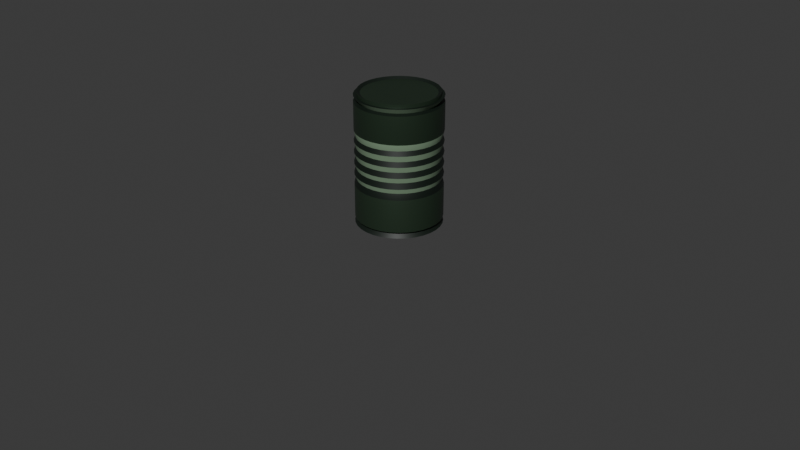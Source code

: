 # Source: Barrel.blend  (saved by Blender 4.5.90; exported with 4.5.12 LTS)
import bpy
from mathutils import Matrix  # noqa: F401  (used for matrix-valued properties, if any)

bpy.ops.wm.read_factory_settings(use_empty=True)
scene = bpy.context.scene
scene.name = 'Scene'

# ---- collections
col_collection = bpy.data.collections.new('Collection'); scene.collection.children.link(col_collection)

# ---- materials (node trees are filled in below, after node groups)
mat_m_base = bpy.data.materials.new('M_Base')
mat_m_black = bpy.data.materials.new('M_Black')
mat_m_white = bpy.data.materials.new('M_White')

# ---- node groups
ng_smooth_by_angle = bpy.data.node_groups.new('Smooth by Angle', 'GeometryNodeTree')
_s = ng_smooth_by_angle.interface.new_socket(name='Mesh', in_out='OUTPUT', socket_type='NodeSocketGeometry')
_s = ng_smooth_by_angle.interface.new_socket(name='Mesh', in_out='INPUT', socket_type='NodeSocketGeometry')
_s = ng_smooth_by_angle.interface.new_socket(name='Angle', in_out='INPUT', socket_type='NodeSocketFloat')
_s.subtype = 'ANGLE'
_s.default_value = 0.5236
_s.min_value = 0.0
_s.max_value = 3.142
_s.description = 'Maximum face angle for smooth edges'
_s = ng_smooth_by_angle.interface.new_socket(name='Ignore Sharpness', in_out='INPUT', socket_type='NodeSocketBool')
_s.force_non_field = True
ng_smooth_by_angle.description = 'Set the sharpness of mesh edges based on the angle between the neighboring faces'
ng_smooth_by_angle.is_modifier = True
_N = ng_smooth_by_angle.nodes; _L = ng_smooth_by_angle.links
n0 = _N.new('GeometryNodeSetShadeSmooth'); n0.name = 'Set Shade Smooth'; n0.location = (120, -80)
n0.domain = 'EDGE'
n1 = _N.new('GeometryNodeSetShadeSmooth'); n1.name = 'Set Shade Smooth.001'; n1.location = (300, -80)
n2 = _N.new('NodeGroupOutput'); n2.name = 'Group Output'; n2.location = (480, -80)
n3 = _N.new('GeometryNodeInputMeshEdgeAngle'); n3.name = 'Edge Angle'; n3.location = (-440, -240)
n4 = _N.new('NodeGroupInput'); n4.name = 'Group Input'; n4.location = (-80, -80)
n5 = _N.new('GeometryNodeInputEdgeSmooth'); n5.name = 'Is Edge Smooth'; n5.location = (-260, -120)
n6 = _N.new('GeometryNodeInputShadeSmooth'); n6.name = 'Is Shade Smooth'; n6.location = (-440, -397)
n7 = _N.new('FunctionNodeCompare'); n7.name = 'Compare'; n7.location = (-260, -260)
n7.operation = 'LESS_EQUAL'
n7.inputs[6].default_value = (0.0, 0.0, 0.0, 0.0)
n7.inputs[7].default_value = (0.0, 0.0, 0.0, 0.0)
n8 = _N.new('FunctionNodeBooleanMath'); n8.name = 'Boolean Math.001'; n8.location = (-80, -260)
n9 = _N.new('NodeGroupInput'); n9.name = 'Group Input.001'; n9.location = (-440, -329)
n10 = _N.new('NodeGroupInput'); n10.name = 'Group Input.002'; n10.location = (-259, -189)
n11 = _N.new('FunctionNodeBooleanMath'); n11.name = 'Boolean Math'; n11.location = (-80, -149)
n11.operation = 'OR'
n12 = _N.new('FunctionNodeBooleanMath'); n12.name = 'Boolean Math.002'; n12.location = (-260, -380)
n12.operation = 'OR'
n13 = _N.new('NodeGroupInput'); n13.name = 'Group Input.003'; n13.location = (-440, -460)
_L.new(n3.outputs[0], n7.inputs[0])
_L.new(n1.outputs[0], n2.inputs[0])
_L.new(n9.outputs[1], n7.inputs[1])
_L.new(n7.outputs[0], n8.inputs[0])
_L.new(n4.outputs[0], n0.inputs[0])
_L.new(n0.outputs[0], n1.inputs[0])
_L.new(n8.outputs[0], n0.inputs[2])
_L.new(n10.outputs[2], n11.inputs[1])
_L.new(n5.outputs[0], n11.inputs[0])
_L.new(n11.outputs[0], n0.inputs[1])
_L.new(n13.outputs[2], n12.inputs[1])
_L.new(n6.outputs[0], n12.inputs[0])
_L.new(n12.outputs[0], n8.inputs[1])
n2.is_active_output = True

# ---- material node trees
mat_m_base.use_nodes = True; mat_m_base.node_tree.nodes.clear()
_N = mat_m_base.node_tree.nodes; _L = mat_m_base.node_tree.links
n0 = _N.new('ShaderNodeBsdfPrincipled'); n0.name = 'Principled BSDF'; n0.location = (-200, 100)
n0.inputs[0].default_value = (0.03041, 0.05476, 0.03221, 1.0)
n0.inputs[1].default_value = 0.5
n0.inputs[2].default_value = 0.4206
n1 = _N.new('ShaderNodeOutputMaterial'); n1.name = 'Material Output'; n1.location = (200, 100)
_L.new(n0.outputs[0], n1.inputs[0])
n1.is_active_output = True
mat_m_black.use_nodes = True; mat_m_black.node_tree.nodes.clear()
_N = mat_m_black.node_tree.nodes; _L = mat_m_black.node_tree.links
n0 = _N.new('ShaderNodeBsdfPrincipled'); n0.name = 'Principled BSDF'; n0.location = (-200, 100)
n0.inputs[0].default_value = (0.004558, 0.01022, 0.006226, 1.0)
n1 = _N.new('ShaderNodeOutputMaterial'); n1.name = 'Material Output'; n1.location = (200, 100)
_L.new(n0.outputs[0], n1.inputs[0])
n1.is_active_output = True
mat_m_white.use_nodes = True; mat_m_white.node_tree.nodes.clear()
_N = mat_m_white.node_tree.nodes; _L = mat_m_white.node_tree.links
n0 = _N.new('ShaderNodeBsdfPrincipled'); n0.name = 'Principled BSDF'; n0.location = (-200, 100)
n0.inputs[0].default_value = (0.2013, 0.2983, 0.1932, 1.0)
n1 = _N.new('ShaderNodeOutputMaterial'); n1.name = 'Material Output'; n1.location = (200, 100)
_L.new(n0.outputs[0], n1.inputs[0])
n1.is_active_output = True

# ---- world
world_world = bpy.data.worlds.new('World'); scene.world = world_world
world_world.use_nodes = True; world_world.node_tree.nodes.clear()
_N = world_world.node_tree.nodes; _L = world_world.node_tree.links
n0 = _N.new('ShaderNodeOutputWorld'); n0.name = 'World Output'; n0.location = (200, 100)
n1 = _N.new('ShaderNodeBackground'); n1.name = 'Background'; n1.location = (-200, 100)
n1.inputs[0].default_value = (0.05088, 0.05088, 0.05088, 1.0)
_L.new(n1.outputs[0], n0.inputs[0])
n0.is_active_output = True
world_world.color = (0.05088, 0.05088, 0.05088)
world_world.sun_shadow_jitter_overblur = 0.0

# ---- cameras
cam_camera = bpy.data.cameras.new('Camera')
cam_camera.clip_end = 100.0
cam_camera.ortho_scale = 7.314

# ---- meshes
me_cylinder = bpy.data.meshes.new('Cylinder')
me_cylinder.from_pydata([(0.0, 1.0, 0.0), (0.0, 0.9268, 3.0), (0.1951, 0.9808, 0.0), (0.1808, 0.909, 3.0), (0.3827, 0.9239, 0.0), (0.3547, 0.8563, 3.0), (0.5556, 0.8315, 0.0), (0.5149, 0.7706, 3.0), (0.7071, 0.7071, 0.0), (0.6554, 0.6554, 3.0), (0.8315, 0.5556, 0.0), (0.7706, 0.5149, 3.0), (0.9239, 0.3827, 0.0), (0.8563, 0.3547, 3.0), (0.9808, 0.1951, 0.0), (0.909, 0.1808, 3.0), (1.0, 0.0, 0.0), (0.9268, 0.0, 3.0), (0.9808, -0.1951, 0.0), (0.909, -0.1808, 3.0), (0.9239, -0.3827, 0.0), (0.8563, -0.3547, 3.0), (0.8315, -0.5556, 0.0), (0.7706, -0.5149, 3.0), (0.7071, -0.7071, 0.0), (0.6554, -0.6554, 3.0), (0.5556, -0.8315, 0.0), (0.5149, -0.7706, 3.0), (0.3827, -0.9239, 0.0), (0.3547, -0.8563, 3.0), (0.1951, -0.9808, 0.0), (0.1808, -0.909, 3.0), (0.0, -1.0, 0.0), (0.0, -0.9268, 3.0), (-0.1951, -0.9808, 0.0), (-0.1808, -0.909, 3.0), (-0.3827, -0.9239, 0.0), (-0.3547, -0.8563, 3.0), (-0.5556, -0.8315, 0.0), (-0.5149, -0.7706, 3.0), (-0.7071, -0.7071, 0.0), (-0.6554, -0.6554, 3.0), (-0.8315, -0.5556, 0.0), (-0.7706, -0.5149, 3.0), (-0.9239, -0.3827, 0.0), (-0.8563, -0.3547, 3.0), (-0.9808, -0.1951, 0.0), (-0.909, -0.1808, 3.0), (-1.0, 0.0, 0.0), (-0.9268, 0.0, 3.0), (-0.9808, 0.1951, 0.0), (-0.909, 0.1808, 3.0), (-0.9239, 0.3827, 0.0), (-0.8563, 0.3547, 3.0), (-0.8315, 0.5556, 0.0), (-0.7706, 0.5149, 3.0), (-0.7071, 0.7071, 0.0), (-0.6554, 0.6554, 3.0), (-0.5556, 0.8315, 0.0), (-0.5149, 0.7706, 3.0), (-0.3827, 0.9239, 0.0), (-0.3547, 0.8563, 3.0), (-0.1951, 0.9808, 0.0), (-0.1808, 0.909, 3.0), (0.0, 1.0, 2.85), (0.1951, 0.9808, 2.85), (0.3827, 0.9239, 2.85), (0.5556, 0.8315, 2.85), (0.7071, 0.7071, 2.85), (0.8315, 0.5556, 2.85), (0.9239, 0.3827, 2.85), (0.9808, 0.1951, 2.85), (1.0, 0.0, 2.85), (0.9808, -0.1951, 2.85), (0.9239, -0.3827, 2.85), (0.8315, -0.5556, 2.85), (0.7071, -0.7071, 2.85), (0.5556, -0.8315, 2.85), (0.3827, -0.9239, 2.85), (0.1951, -0.9808, 2.85), (0.0, -1.0, 2.85), (-0.1951, -0.9808, 2.85), (-0.3827, -0.9239, 2.85), (-0.5556, -0.8315, 2.85), (-0.7071, -0.7071, 2.85), (-0.8315, -0.5556, 2.85), (-0.9239, -0.3827, 2.85), (-0.9808, -0.1951, 2.85), (-1.0, 0.0, 2.85), (-0.9808, 0.1951, 2.85), (-0.9239, 0.3827, 2.85), (-0.8315, 0.5556, 2.85), (-0.7071, 0.7071, 2.85), (-0.5556, 0.8315, 2.85), (-0.3827, 0.9239, 2.85), (-0.1951, 0.9808, 2.85), (0.1951, 0.9808, 0.1425), (0.3827, 0.9239, 0.1425), (0.5556, 0.8315, 0.1425), (0.7071, 0.7071, 0.1425), (0.8315, 0.5556, 0.1425), (0.9239, 0.3827, 0.1425), (0.9808, 0.1951, 0.1425), (1.0, 0.0, 0.1425), (0.9808, -0.1951, 0.1425), (0.9239, -0.3827, 0.1425), (0.8315, -0.5556, 0.1425), (0.7071, -0.7071, 0.1425), (0.5556, -0.8315, 0.1425), (0.3827, -0.9239, 0.1425), (0.1951, -0.9808, 0.1425), (0.0, -1.0, 0.1425), (-0.1951, -0.9808, 0.1425), (-0.3827, -0.9239, 0.1425), (-0.5556, -0.8315, 0.1425), (-0.7071, -0.7071, 0.1425), (-0.8315, -0.5556, 0.1425), (-0.9239, -0.3827, 0.1425), (-0.9808, -0.1951, 0.1425), (-1.0, 0.0, 0.1425), (-0.9808, 0.1951, 0.1425), (-0.9239, 0.3827, 0.1425), (-0.8315, 0.5556, 0.1425), (-0.7071, 0.7071, 0.1425), (-0.5556, 0.8315, 0.1425), (-0.3827, 0.9239, 0.1425), (-0.1951, 0.9808, 0.1425), (0.0, 1.0, 0.1425), (-1.045e-09, 0.9, 2.881), (0.1756, 0.8827, 2.881), (0.3444, 0.8315, 2.881), (0.5, 0.7483, 2.881), (0.6364, 0.6364, 2.881), (0.7483, 0.5, 2.881), (0.8315, 0.3444, 2.881), (0.8827, 0.1756, 2.881), (0.9, 0.0, 2.881), (0.8827, -0.1756, 2.881), (0.8315, -0.3444, 2.881), (0.7483, -0.5, 2.881), (0.6364, -0.6364, 2.881), (0.5, -0.7483, 2.881), (0.3444, -0.8315, 2.881), (0.1756, -0.8827, 2.881), (-1.045e-09, -0.9, 2.881), (-0.1756, -0.8827, 2.881), (-0.3444, -0.8315, 2.881), (-0.5, -0.7483, 2.881), (-0.6364, -0.6364, 2.881), (-0.7483, -0.5, 2.881), (-0.8315, -0.3444, 2.881), (-0.8827, -0.1756, 2.881), (-0.9, 0.0, 2.881), (-0.8827, 0.1756, 2.881), (-0.8315, 0.3444, 2.881), (-0.7483, 0.5, 2.881), (-0.6364, 0.6364, 2.881), (-0.5, 0.7483, 2.881), (-0.3444, 0.8315, 2.881), (-0.1756, 0.8827, 2.881), (0.1756, 0.8827, 0.115), (0.3444, 0.8315, 0.115), (0.5, 0.7483, 0.115), (0.6364, 0.6364, 0.115), (0.7483, 0.5, 0.115), (0.8315, 0.3444, 0.115), (0.8827, 0.1756, 0.115), (0.9, 0.0, 0.115), (0.8827, -0.1756, 0.115), (0.8315, -0.3444, 0.115), (0.7483, -0.5, 0.115), (0.6364, -0.6364, 0.115), (0.5, -0.7483, 0.115), (0.3444, -0.8315, 0.115), (0.1756, -0.8827, 0.115), (-1.045e-09, -0.9, 0.115), (-0.1756, -0.8827, 0.115), (-0.3444, -0.8315, 0.115), (-0.5, -0.7483, 0.115), (-0.6364, -0.6364, 0.115), (-0.7483, -0.5, 0.115), (-0.8315, -0.3444, 0.115), (-0.8827, -0.1756, 0.115), (-0.9, 0.0, 0.115), (-0.8827, 0.1756, 0.115), (-0.8315, 0.3444, 0.115), (-0.7483, 0.5, 0.115), (-0.6364, 0.6364, 0.115), (-0.5, 0.7483, 0.115), (-0.3444, 0.8315, 0.115), (-0.1756, 0.8827, 0.115), (-1.045e-09, 0.9, 0.115), (0.0, 1.0, 0.9203), (-1.542e-11, 0.9631, 1.067), (0.0, 1.0, 1.176), (-1.542e-11, 0.9631, 1.314), (0.0, 1.0, 1.432), (-1.542e-11, 0.9631, 1.56), (0.0, 1.0, 1.688), (-1.542e-11, 0.9631, 1.807), (0.0, 1.0, 1.944), (-1.542e-11, 0.9631, 2.053), (0.0, 1.0, 2.2), (0.1951, 0.9808, 2.2), (0.1879, 0.9446, 2.053), (0.1951, 0.9808, 1.944), (0.1879, 0.9446, 1.807), (0.1951, 0.9808, 1.688), (0.1879, 0.9446, 1.56), (0.1951, 0.9808, 1.432), (0.1879, 0.9446, 1.314), (0.1951, 0.9808, 1.176), (0.1879, 0.9446, 1.067), (0.1951, 0.9808, 0.9203), (0.3827, 0.9239, 2.2), (0.3686, 0.8898, 2.053), (0.3827, 0.9239, 1.944), (0.3686, 0.8898, 1.807), (0.3827, 0.9239, 1.688), (0.3686, 0.8898, 1.56), (0.3827, 0.9239, 1.432), (0.3686, 0.8898, 1.314), (0.3827, 0.9239, 1.176), (0.3686, 0.8898, 1.067), (0.3827, 0.9239, 0.9203), (0.5556, 0.8315, 2.2), (0.5351, 0.8008, 2.053), (0.5556, 0.8315, 1.944), (0.5351, 0.8008, 1.807), (0.5556, 0.8315, 1.688), (0.5351, 0.8008, 1.56), (0.5556, 0.8315, 1.432), (0.5351, 0.8008, 1.314), (0.5556, 0.8315, 1.176), (0.5351, 0.8008, 1.067), (0.5556, 0.8315, 0.9203), (0.7071, 0.7071, 2.2), (0.681, 0.681, 2.053), (0.7071, 0.7071, 1.944), (0.681, 0.681, 1.807), (0.7071, 0.7071, 1.688), (0.681, 0.681, 1.56), (0.7071, 0.7071, 1.432), (0.681, 0.681, 1.314), (0.7071, 0.7071, 1.176), (0.681, 0.681, 1.067), (0.7071, 0.7071, 0.9203), (0.8315, 0.5556, 2.2), (0.8008, 0.5351, 2.053), (0.8315, 0.5556, 1.944), (0.8008, 0.5351, 1.807), (0.8315, 0.5556, 1.688), (0.8008, 0.5351, 1.56), (0.8315, 0.5556, 1.432), (0.8008, 0.5351, 1.314), (0.8315, 0.5556, 1.176), (0.8008, 0.5351, 1.067), (0.8315, 0.5556, 0.9203), (0.9239, 0.3827, 2.2), (0.8898, 0.3686, 2.053), (0.9239, 0.3827, 1.944), (0.8898, 0.3686, 1.807), (0.9239, 0.3827, 1.688), (0.8898, 0.3686, 1.56), (0.9239, 0.3827, 1.432), (0.8898, 0.3686, 1.314), (0.9239, 0.3827, 1.176), (0.8898, 0.3686, 1.067), (0.9239, 0.3827, 0.9203), (0.9808, 0.1951, 2.2), (0.9446, 0.1879, 2.053), (0.9808, 0.1951, 1.944), (0.9446, 0.1879, 1.807), (0.9808, 0.1951, 1.688), (0.9446, 0.1879, 1.56), (0.9808, 0.1951, 1.432), (0.9446, 0.1879, 1.314), (0.9808, 0.1951, 1.176), (0.9446, 0.1879, 1.067), (0.9808, 0.1951, 0.9203), (1.0, 0.0, 2.2), (0.9631, 2.159e-10, 2.053), (1.0, 0.0, 1.944), (0.9631, 2.159e-10, 1.807), (1.0, 0.0, 1.688), (0.9631, 2.159e-10, 1.56), (1.0, 0.0, 1.432), (0.9631, 2.159e-10, 1.314), (1.0, 0.0, 1.176), (0.9631, 2.159e-10, 1.067), (1.0, 0.0, 0.9203), (0.9808, -0.1951, 2.2), (0.9446, -0.1879, 2.053), (0.9808, -0.1951, 1.944), (0.9446, -0.1879, 1.807), (0.9808, -0.1951, 1.688), (0.9446, -0.1879, 1.56), (0.9808, -0.1951, 1.432), (0.9446, -0.1879, 1.314), (0.9808, -0.1951, 1.176), (0.9446, -0.1879, 1.067), (0.9808, -0.1951, 0.9203), (0.9239, -0.3827, 2.2), (0.8898, -0.3686, 2.053), (0.9239, -0.3827, 1.944), (0.8898, -0.3686, 1.807), (0.9239, -0.3827, 1.688), (0.8898, -0.3686, 1.56), (0.9239, -0.3827, 1.432), (0.8898, -0.3686, 1.314), (0.9239, -0.3827, 1.176), (0.8898, -0.3686, 1.067), (0.9239, -0.3827, 0.9203), (0.8315, -0.5556, 2.2), (0.8008, -0.5351, 2.053), (0.8315, -0.5556, 1.944), (0.8008, -0.5351, 1.807), (0.8315, -0.5556, 1.688), (0.8008, -0.5351, 1.56), (0.8315, -0.5556, 1.432), (0.8008, -0.5351, 1.314), (0.8315, -0.5556, 1.176), (0.8008, -0.5351, 1.067), (0.8315, -0.5556, 0.9203), (0.7071, -0.7071, 2.2), (0.681, -0.681, 2.053), (0.7071, -0.7071, 1.944), (0.681, -0.681, 1.807), (0.7071, -0.7071, 1.688), (0.681, -0.681, 1.56), (0.7071, -0.7071, 1.432), (0.681, -0.681, 1.314), (0.7071, -0.7071, 1.176), (0.681, -0.681, 1.067), (0.7071, -0.7071, 0.9203), (0.5556, -0.8315, 2.2), (0.5351, -0.8008, 2.053), (0.5556, -0.8315, 1.944), (0.5351, -0.8008, 1.807), (0.5556, -0.8315, 1.688), (0.5351, -0.8008, 1.56), (0.5556, -0.8315, 1.432), (0.5351, -0.8008, 1.314), (0.5556, -0.8315, 1.176), (0.5351, -0.8008, 1.067), (0.5556, -0.8315, 0.9203), (0.3827, -0.9239, 2.2), (0.3686, -0.8898, 2.053), (0.3827, -0.9239, 1.944), (0.3686, -0.8898, 1.807), (0.3827, -0.9239, 1.688), (0.3686, -0.8898, 1.56), (0.3827, -0.9239, 1.432), (0.3686, -0.8898, 1.314), (0.3827, -0.9239, 1.176), (0.3686, -0.8898, 1.067), (0.3827, -0.9239, 0.9203), (0.1951, -0.9808, 2.2), (0.1879, -0.9446, 2.053), (0.1951, -0.9808, 1.944), (0.1879, -0.9446, 1.807), (0.1951, -0.9808, 1.688), (0.1879, -0.9446, 1.56), (0.1951, -0.9808, 1.432), (0.1879, -0.9446, 1.314), (0.1951, -0.9808, 1.176), (0.1879, -0.9446, 1.067), (0.1951, -0.9808, 0.9203), (0.0, -1.0, 2.2), (-1.542e-11, -0.9631, 2.053), (0.0, -1.0, 1.944), (-1.542e-11, -0.9631, 1.807), (0.0, -1.0, 1.688), (-1.542e-11, -0.9631, 1.56), (0.0, -1.0, 1.432), (-1.542e-11, -0.9631, 1.314), (0.0, -1.0, 1.176), (-1.542e-11, -0.9631, 1.067), (0.0, -1.0, 0.9203), (-0.1951, -0.9808, 2.2), (-0.1879, -0.9446, 2.053), (-0.1951, -0.9808, 1.944), (-0.1879, -0.9446, 1.807), (-0.1951, -0.9808, 1.688), (-0.1879, -0.9446, 1.56), (-0.1951, -0.9808, 1.432), (-0.1879, -0.9446, 1.314), (-0.1951, -0.9808, 1.176), (-0.1879, -0.9446, 1.067), (-0.1951, -0.9808, 0.9203), (-0.3827, -0.9239, 2.2), (-0.3686, -0.8898, 2.053), (-0.3827, -0.9239, 1.944), (-0.3686, -0.8898, 1.807), (-0.3827, -0.9239, 1.688), (-0.3686, -0.8898, 1.56), (-0.3827, -0.9239, 1.432), (-0.3686, -0.8898, 1.314), (-0.3827, -0.9239, 1.176), (-0.3686, -0.8898, 1.067), (-0.3827, -0.9239, 0.9203), (-0.5556, -0.8315, 2.2), (-0.5351, -0.8008, 2.053), (-0.5556, -0.8315, 1.944), (-0.5351, -0.8008, 1.807), (-0.5556, -0.8315, 1.688), (-0.5351, -0.8008, 1.56), (-0.5556, -0.8315, 1.432), (-0.5351, -0.8008, 1.314), (-0.5556, -0.8315, 1.176), (-0.5351, -0.8008, 1.067), (-0.5556, -0.8315, 0.9203), (-0.7071, -0.7071, 2.2), (-0.681, -0.681, 2.053), (-0.7071, -0.7071, 1.944), (-0.681, -0.681, 1.807), (-0.7071, -0.7071, 1.688), (-0.681, -0.681, 1.56), (-0.7071, -0.7071, 1.432), (-0.681, -0.681, 1.314), (-0.7071, -0.7071, 1.176), (-0.681, -0.681, 1.067), (-0.7071, -0.7071, 0.9203), (-0.8315, -0.5556, 2.2), (-0.8008, -0.5351, 2.053), (-0.8315, -0.5556, 1.944), (-0.8008, -0.5351, 1.807), (-0.8315, -0.5556, 1.688), (-0.8008, -0.5351, 1.56), (-0.8315, -0.5556, 1.432), (-0.8008, -0.5351, 1.314), (-0.8315, -0.5556, 1.176), (-0.8008, -0.5351, 1.067), (-0.8315, -0.5556, 0.9203), (-0.9239, -0.3827, 2.2), (-0.8898, -0.3686, 2.053), (-0.9239, -0.3827, 1.944), (-0.8898, -0.3686, 1.807), (-0.9239, -0.3827, 1.688), (-0.8898, -0.3686, 1.56), (-0.9239, -0.3827, 1.432), (-0.8898, -0.3686, 1.314), (-0.9239, -0.3827, 1.176), (-0.8898, -0.3686, 1.067), (-0.9239, -0.3827, 0.9203), (-0.9808, -0.1951, 2.2), (-0.9446, -0.1879, 2.053), (-0.9808, -0.1951, 1.944), (-0.9446, -0.1879, 1.807), (-0.9808, -0.1951, 1.688), (-0.9446, -0.1879, 1.56), (-0.9808, -0.1951, 1.432), (-0.9446, -0.1879, 1.314), (-0.9808, -0.1951, 1.176), (-0.9446, -0.1879, 1.067), (-0.9808, -0.1951, 0.9203), (-1.0, 0.0, 2.2), (-0.9631, 2.159e-10, 2.053), (-1.0, 0.0, 1.944), (-0.9631, 2.159e-10, 1.807), (-1.0, 0.0, 1.688), (-0.9631, 2.159e-10, 1.56), (-1.0, 0.0, 1.432), (-0.9631, 2.159e-10, 1.314), (-1.0, 0.0, 1.176), (-0.9631, 2.159e-10, 1.067), (-1.0, 0.0, 0.9203), (-0.9808, 0.1951, 2.2), (-0.9446, 0.1879, 2.053), (-0.9808, 0.1951, 1.944), (-0.9446, 0.1879, 1.807), (-0.9808, 0.1951, 1.688), (-0.9446, 0.1879, 1.56), (-0.9808, 0.1951, 1.432), (-0.9446, 0.1879, 1.314), (-0.9808, 0.1951, 1.176), (-0.9446, 0.1879, 1.067), (-0.9808, 0.1951, 0.9203), (-0.9239, 0.3827, 2.2), (-0.8898, 0.3686, 2.053), (-0.9239, 0.3827, 1.944), (-0.8898, 0.3686, 1.807), (-0.9239, 0.3827, 1.688), (-0.8898, 0.3686, 1.56), (-0.9239, 0.3827, 1.432), (-0.8898, 0.3686, 1.314), (-0.9239, 0.3827, 1.176), (-0.8898, 0.3686, 1.067), (-0.9239, 0.3827, 0.9203), (-0.8315, 0.5556, 2.2), (-0.8008, 0.5351, 2.053), (-0.8315, 0.5556, 1.944), (-0.8008, 0.5351, 1.807), (-0.8315, 0.5556, 1.688), (-0.8008, 0.5351, 1.56), (-0.8315, 0.5556, 1.432), (-0.8008, 0.5351, 1.314), (-0.8315, 0.5556, 1.176), (-0.8008, 0.5351, 1.067), (-0.8315, 0.5556, 0.9203), (-0.7071, 0.7071, 2.2), (-0.681, 0.681, 2.053), (-0.7071, 0.7071, 1.944), (-0.681, 0.681, 1.807), (-0.7071, 0.7071, 1.688), (-0.681, 0.681, 1.56), (-0.7071, 0.7071, 1.432), (-0.681, 0.681, 1.314), (-0.7071, 0.7071, 1.176), (-0.681, 0.681, 1.067), (-0.7071, 0.7071, 0.9203), (-0.5556, 0.8315, 2.2), (-0.5351, 0.8008, 2.053), (-0.5556, 0.8315, 1.944), (-0.5351, 0.8008, 1.807), (-0.5556, 0.8315, 1.688), (-0.5351, 0.8008, 1.56), (-0.5556, 0.8315, 1.432), (-0.5351, 0.8008, 1.314), (-0.5556, 0.8315, 1.176), (-0.5351, 0.8008, 1.067), (-0.5556, 0.8315, 0.9203), (-0.3827, 0.9239, 2.2), (-0.3686, 0.8898, 2.053), (-0.3827, 0.9239, 1.944), (-0.3686, 0.8898, 1.807), (-0.3827, 0.9239, 1.688), (-0.3686, 0.8898, 1.56), (-0.3827, 0.9239, 1.432), (-0.3686, 0.8898, 1.314), (-0.3827, 0.9239, 1.176), (-0.3686, 0.8898, 1.067), (-0.3827, 0.9239, 0.9203), (-0.1951, 0.9808, 2.2), (-0.1879, 0.9446, 2.053), (-0.1951, 0.9808, 1.944), (-0.1879, 0.9446, 1.807), (-0.1951, 0.9808, 1.688), (-0.1879, 0.9446, 1.56), (-0.1951, 0.9808, 1.432), (-0.1879, 0.9446, 1.314), (-0.1951, 0.9808, 1.176), (-0.1879, 0.9446, 1.067), (-0.1951, 0.9808, 0.9203), (0.1951, 0.9808, 3.0), (0.0, 1.0, 3.0), (0.3827, 0.9239, 3.0), (0.5556, 0.8315, 3.0), (0.7071, 0.7071, 3.0), (0.8315, 0.5556, 3.0), (0.9239, 0.3827, 3.0), (0.9808, 0.1951, 3.0), (1.0, 0.0, 3.0), (0.9808, -0.1951, 3.0), (0.9239, -0.3827, 3.0), (0.8315, -0.5556, 3.0), (0.7071, -0.7071, 3.0), (0.5556, -0.8315, 3.0), (0.3827, -0.9239, 3.0), (0.1951, -0.9808, 3.0), (0.0, -1.0, 3.0), (-0.1951, -0.9808, 3.0), (-0.3827, -0.9239, 3.0), (-0.5556, -0.8315, 3.0), (-0.7071, -0.7071, 3.0), (-0.8315, -0.5556, 3.0), (-0.9239, -0.3827, 3.0), (-0.9808, -0.1951, 3.0), (-1.0, 0.0, 3.0), (-0.9808, 0.1951, 3.0), (-0.9239, 0.3827, 3.0), (-0.8315, 0.5556, 3.0), (-0.7071, 0.7071, 3.0), (-0.5556, 0.8315, 3.0), (-0.3827, 0.9239, 3.0), (-0.1951, 0.9808, 3.0), (0.1661, 0.8348, 3.04), (3.563e-09, 0.8512, 3.04), (0.3257, 0.7864, 3.04), (0.4729, 0.7077, 3.04), (0.6019, 0.6019, 3.04), (0.7077, 0.4729, 3.04), (0.7864, 0.3257, 3.04), (0.8348, 0.1661, 3.04), (0.8512, -2.055e-09, 3.04), (0.8348, -0.1661, 3.04), (0.7864, -0.3257, 3.04), (0.7077, -0.4729, 3.04), (0.6019, -0.6019, 3.04), (0.4729, -0.7077, 3.04), (0.3257, -0.7864, 3.04), (0.1661, -0.8348, 3.04), (3.563e-09, -0.8512, 3.04), (-0.1661, -0.8348, 3.04), (-0.3257, -0.7864, 3.04), (-0.4729, -0.7077, 3.04), (-0.6019, -0.6019, 3.04), (-0.7077, -0.4729, 3.04), (-0.7864, -0.3257, 3.04), (-0.8348, -0.1661, 3.04), (-0.8512, -2.055e-09, 3.04), (-0.8348, 0.1661, 3.04), (-0.7864, 0.3257, 3.04), (-0.7077, 0.4729, 3.04), (-0.6019, 0.6019, 3.04), (-0.4729, 0.7077, 3.04), (-0.3257, 0.7864, 3.04), (-0.1661, 0.8348, 3.04), (0.1808, 0.909, 3.086), (1.91e-09, 0.9268, 3.086), (0.3547, 0.8563, 3.086), (0.5149, 0.7706, 3.086), (0.6554, 0.6554, 3.086), (0.7706, 0.5149, 3.086), (0.8563, 0.3547, 3.086), (0.909, 0.1808, 3.086), (0.9268, 0.0, 3.086), (0.909, -0.1808, 3.086), (0.8563, -0.3547, 3.086), (0.7706, -0.5149, 3.086), (0.6554, -0.6554, 3.086), (0.5149, -0.7706, 3.086), (0.3547, -0.8563, 3.086), (0.1808, -0.909, 3.086), (1.91e-09, -0.9268, 3.086), (-0.1808, -0.909, 3.086), (-0.3547, -0.8563, 3.086), (-0.5149, -0.7706, 3.086), (-0.6554, -0.6554, 3.086), (-0.7706, -0.5149, 3.086), (-0.8563, -0.3547, 3.086), (-0.909, -0.1808, 3.086), (-0.9268, 0.0, 3.086), (-0.909, 0.1808, 3.086), (-0.8563, 0.3547, 3.086), (-0.7706, 0.5149, 3.086), (-0.6554, 0.6554, 3.086), (-0.5149, 0.7706, 3.086), (-0.3547, 0.8563, 3.086), (-0.1808, 0.909, 3.086)], [], [(128, 545, 544, 129), (129, 544, 546, 130), (130, 546, 547, 131), (131, 547, 548, 132), (132, 548, 549, 133), (133, 549, 550, 134), (134, 550, 551, 135), (135, 551, 552, 136), (136, 552, 553, 137), (137, 553, 554, 138), (138, 554, 555, 139), (139, 555, 556, 140), (140, 556, 557, 141), (141, 557, 558, 142), (142, 558, 559, 143), (143, 559, 560, 144), (144, 560, 561, 145), (145, 561, 562, 146), (146, 562, 563, 147), (147, 563, 564, 148), (148, 564, 565, 149), (149, 565, 566, 150), (150, 566, 567, 151), (151, 567, 568, 152), (152, 568, 569, 153), (153, 569, 570, 154), (154, 570, 571, 155), (155, 571, 572, 156), (156, 572, 573, 157), (157, 573, 574, 158), (29, 27, 621, 622), (158, 574, 575, 159), (159, 575, 545, 128), (0, 2, 4, 6, 8, 10, 12, 14, 16, 18, 20, 22, 24, 26, 28, 30, 32, 34, 36, 38, 40, 42, 44, 46, 48, 50, 52, 54, 56, 58, 60, 62), (533, 95, 64, 202), (522, 94, 95, 533), (511, 93, 94, 522), (500, 92, 93, 511), (489, 91, 92, 500), (478, 90, 91, 489), (467, 89, 90, 478), (456, 88, 89, 467), (445, 87, 88, 456), (434, 86, 87, 445), (423, 85, 86, 434), (412, 84, 85, 423), (401, 83, 84, 412), (390, 82, 83, 401), (379, 81, 82, 390), (368, 80, 81, 379), (357, 79, 80, 368), (346, 78, 79, 357), (335, 77, 78, 346), (324, 76, 77, 335), (313, 75, 76, 324), (302, 74, 75, 313), (291, 73, 74, 302), (280, 72, 73, 291), (269, 71, 72, 280), (258, 70, 71, 269), (247, 69, 70, 258), (236, 68, 69, 247), (225, 67, 68, 236), (214, 66, 67, 225), (203, 65, 66, 214), (202, 64, 65, 203), (191, 127, 96, 160), (160, 96, 97, 161), (161, 97, 98, 162), (162, 98, 99, 163), (163, 99, 100, 164), (164, 100, 101, 165), (165, 101, 102, 166), (166, 102, 103, 167), (167, 103, 104, 168), (168, 104, 105, 169), (169, 105, 106, 170), (170, 106, 107, 171), (171, 107, 108, 172), (172, 108, 109, 173), (173, 109, 110, 174), (174, 110, 111, 175), (175, 111, 112, 176), (176, 112, 113, 177), (177, 113, 114, 178), (178, 114, 115, 179), (179, 115, 116, 180), (180, 116, 117, 181), (181, 117, 118, 182), (182, 118, 119, 183), (183, 119, 120, 184), (184, 120, 121, 185), (185, 121, 122, 186), (186, 122, 123, 187), (187, 123, 124, 188), (188, 124, 125, 189), (189, 125, 126, 190), (190, 126, 127, 191), (95, 159, 128, 64), (94, 158, 159, 95), (93, 157, 158, 94), (92, 156, 157, 93), (91, 155, 156, 92), (90, 154, 155, 91), (89, 153, 154, 90), (88, 152, 153, 89), (87, 151, 152, 88), (86, 150, 151, 87), (85, 149, 150, 86), (84, 148, 149, 85), (83, 147, 148, 84), (82, 146, 147, 83), (81, 145, 146, 82), (80, 144, 145, 81), (79, 143, 144, 80), (78, 142, 143, 79), (77, 141, 142, 78), (76, 140, 141, 77), (75, 139, 140, 76), (74, 138, 139, 75), (73, 137, 138, 74), (72, 136, 137, 73), (71, 135, 136, 72), (70, 134, 135, 71), (69, 133, 134, 70), (68, 132, 133, 69), (67, 131, 132, 68), (66, 130, 131, 67), (65, 129, 130, 66), (64, 128, 129, 65), (62, 190, 191, 0), (60, 189, 190, 62), (58, 188, 189, 60), (56, 187, 188, 58), (54, 186, 187, 56), (52, 185, 186, 54), (50, 184, 185, 52), (48, 183, 184, 50), (46, 182, 183, 48), (44, 181, 182, 46), (42, 180, 181, 44), (40, 179, 180, 42), (38, 178, 179, 40), (36, 177, 178, 38), (34, 176, 177, 36), (32, 175, 176, 34), (30, 174, 175, 32), (28, 173, 174, 30), (26, 172, 173, 28), (24, 171, 172, 26), (22, 170, 171, 24), (20, 169, 170, 22), (18, 168, 169, 20), (16, 167, 168, 18), (14, 166, 167, 16), (12, 165, 166, 14), (10, 164, 165, 12), (8, 163, 164, 10), (6, 162, 163, 8), (4, 161, 162, 6), (2, 160, 161, 4), (0, 191, 160, 2), (96, 213, 224, 97), (192, 193, 212, 213), (193, 194, 211, 212), (194, 195, 210, 211), (195, 196, 209, 210), (196, 197, 208, 209), (197, 198, 207, 208), (198, 199, 206, 207), (199, 200, 205, 206), (200, 201, 204, 205), (201, 202, 203, 204), (97, 224, 235, 98), (213, 212, 223, 224), (212, 211, 222, 223), (211, 210, 221, 222), (210, 209, 220, 221), (209, 208, 219, 220), (208, 207, 218, 219), (207, 206, 217, 218), (206, 205, 216, 217), (205, 204, 215, 216), (204, 203, 214, 215), (98, 235, 246, 99), (224, 223, 234, 235), (223, 222, 233, 234), (222, 221, 232, 233), (221, 220, 231, 232), (220, 219, 230, 231), (219, 218, 229, 230), (218, 217, 228, 229), (217, 216, 227, 228), (216, 215, 226, 227), (215, 214, 225, 226), (99, 246, 257, 100), (235, 234, 245, 246), (234, 233, 244, 245), (233, 232, 243, 244), (232, 231, 242, 243), (231, 230, 241, 242), (230, 229, 240, 241), (229, 228, 239, 240), (228, 227, 238, 239), (227, 226, 237, 238), (226, 225, 236, 237), (100, 257, 268, 101), (246, 245, 256, 257), (245, 244, 255, 256), (244, 243, 254, 255), (243, 242, 253, 254), (242, 241, 252, 253), (241, 240, 251, 252), (240, 239, 250, 251), (239, 238, 249, 250), (238, 237, 248, 249), (237, 236, 247, 248), (101, 268, 279, 102), (257, 256, 267, 268), (256, 255, 266, 267), (255, 254, 265, 266), (254, 253, 264, 265), (253, 252, 263, 264), (252, 251, 262, 263), (251, 250, 261, 262), (250, 249, 260, 261), (249, 248, 259, 260), (248, 247, 258, 259), (102, 279, 290, 103), (268, 267, 278, 279), (267, 266, 277, 278), (266, 265, 276, 277), (265, 264, 275, 276), (264, 263, 274, 275), (263, 262, 273, 274), (262, 261, 272, 273), (261, 260, 271, 272), (260, 259, 270, 271), (259, 258, 269, 270), (103, 290, 301, 104), (279, 278, 289, 290), (278, 277, 288, 289), (277, 276, 287, 288), (276, 275, 286, 287), (275, 274, 285, 286), (274, 273, 284, 285), (273, 272, 283, 284), (272, 271, 282, 283), (271, 270, 281, 282), (270, 269, 280, 281), (104, 301, 312, 105), (290, 289, 300, 301), (289, 288, 299, 300), (288, 287, 298, 299), (287, 286, 297, 298), (286, 285, 296, 297), (285, 284, 295, 296), (284, 283, 294, 295), (283, 282, 293, 294), (282, 281, 292, 293), (281, 280, 291, 292), (105, 312, 323, 106), (301, 300, 311, 312), (300, 299, 310, 311), (299, 298, 309, 310), (298, 297, 308, 309), (297, 296, 307, 308), (296, 295, 306, 307), (295, 294, 305, 306), (294, 293, 304, 305), (293, 292, 303, 304), (292, 291, 302, 303), (106, 323, 334, 107), (312, 311, 322, 323), (311, 310, 321, 322), (310, 309, 320, 321), (309, 308, 319, 320), (308, 307, 318, 319), (307, 306, 317, 318), (306, 305, 316, 317), (305, 304, 315, 316), (304, 303, 314, 315), (303, 302, 313, 314), (107, 334, 345, 108), (323, 322, 333, 334), (322, 321, 332, 333), (321, 320, 331, 332), (320, 319, 330, 331), (319, 318, 329, 330), (318, 317, 328, 329), (317, 316, 327, 328), (316, 315, 326, 327), (315, 314, 325, 326), (314, 313, 324, 325), (108, 345, 356, 109), (334, 333, 344, 345), (333, 332, 343, 344), (332, 331, 342, 343), (331, 330, 341, 342), (330, 329, 340, 341), (329, 328, 339, 340), (328, 327, 338, 339), (327, 326, 337, 338), (326, 325, 336, 337), (325, 324, 335, 336), (109, 356, 367, 110), (345, 344, 355, 356), (344, 343, 354, 355), (343, 342, 353, 354), (342, 341, 352, 353), (341, 340, 351, 352), (340, 339, 350, 351), (339, 338, 349, 350), (338, 337, 348, 349), (337, 336, 347, 348), (336, 335, 346, 347), (110, 367, 378, 111), (356, 355, 366, 367), (355, 354, 365, 366), (354, 353, 364, 365), (353, 352, 363, 364), (352, 351, 362, 363), (351, 350, 361, 362), (350, 349, 360, 361), (349, 348, 359, 360), (348, 347, 358, 359), (347, 346, 357, 358), (111, 378, 389, 112), (367, 366, 377, 378), (366, 365, 376, 377), (365, 364, 375, 376), (364, 363, 374, 375), (363, 362, 373, 374), (362, 361, 372, 373), (361, 360, 371, 372), (360, 359, 370, 371), (359, 358, 369, 370), (358, 357, 368, 369), (112, 389, 400, 113), (378, 377, 388, 389), (377, 376, 387, 388), (376, 375, 386, 387), (375, 374, 385, 386), (374, 373, 384, 385), (373, 372, 383, 384), (372, 371, 382, 383), (371, 370, 381, 382), (370, 369, 380, 381), (369, 368, 379, 380), (113, 400, 411, 114), (389, 388, 399, 400), (388, 387, 398, 399), (387, 386, 397, 398), (386, 385, 396, 397), (385, 384, 395, 396), (384, 383, 394, 395), (383, 382, 393, 394), (382, 381, 392, 393), (381, 380, 391, 392), (380, 379, 390, 391), (114, 411, 422, 115), (400, 399, 410, 411), (399, 398, 409, 410), (398, 397, 408, 409), (397, 396, 407, 408), (396, 395, 406, 407), (395, 394, 405, 406), (394, 393, 404, 405), (393, 392, 403, 404), (392, 391, 402, 403), (391, 390, 401, 402), (115, 422, 433, 116), (411, 410, 421, 422), (410, 409, 420, 421), (409, 408, 419, 420), (408, 407, 418, 419), (407, 406, 417, 418), (406, 405, 416, 417), (405, 404, 415, 416), (404, 403, 414, 415), (403, 402, 413, 414), (402, 401, 412, 413), (116, 433, 444, 117), (422, 421, 432, 433), (421, 420, 431, 432), (420, 419, 430, 431), (419, 418, 429, 430), (418, 417, 428, 429), (417, 416, 427, 428), (416, 415, 426, 427), (415, 414, 425, 426), (414, 413, 424, 425), (413, 412, 423, 424), (117, 444, 455, 118), (433, 432, 443, 444), (432, 431, 442, 443), (431, 430, 441, 442), (430, 429, 440, 441), (429, 428, 439, 440), (428, 427, 438, 439), (427, 426, 437, 438), (426, 425, 436, 437), (425, 424, 435, 436), (424, 423, 434, 435), (118, 455, 466, 119), (444, 443, 454, 455), (443, 442, 453, 454), (442, 441, 452, 453), (441, 440, 451, 452), (440, 439, 450, 451), (439, 438, 449, 450), (438, 437, 448, 449), (437, 436, 447, 448), (436, 435, 446, 447), (435, 434, 445, 446), (119, 466, 477, 120), (455, 454, 465, 466), (454, 453, 464, 465), (453, 452, 463, 464), (452, 451, 462, 463), (451, 450, 461, 462), (450, 449, 460, 461), (449, 448, 459, 460), (448, 447, 458, 459), (447, 446, 457, 458), (446, 445, 456, 457), (120, 477, 488, 121), (466, 465, 476, 477), (465, 464, 475, 476), (464, 463, 474, 475), (463, 462, 473, 474), (462, 461, 472, 473), (461, 460, 471, 472), (460, 459, 470, 471), (459, 458, 469, 470), (458, 457, 468, 469), (457, 456, 467, 468), (121, 488, 499, 122), (477, 476, 487, 488), (476, 475, 486, 487), (475, 474, 485, 486), (474, 473, 484, 485), (473, 472, 483, 484), (472, 471, 482, 483), (471, 470, 481, 482), (470, 469, 480, 481), (469, 468, 479, 480), (468, 467, 478, 479), (122, 499, 510, 123), (488, 487, 498, 499), (487, 486, 497, 498), (486, 485, 496, 497), (485, 484, 495, 496), (484, 483, 494, 495), (483, 482, 493, 494), (482, 481, 492, 493), (481, 480, 491, 492), (480, 479, 490, 491), (479, 478, 489, 490), (123, 510, 521, 124), (499, 498, 509, 510), (498, 497, 508, 509), (497, 496, 507, 508), (496, 495, 506, 507), (495, 494, 505, 506), (494, 493, 504, 505), (493, 492, 503, 504), (492, 491, 502, 503), (491, 490, 501, 502), (490, 489, 500, 501), (124, 521, 532, 125), (510, 509, 520, 521), (509, 508, 519, 520), (508, 507, 518, 519), (507, 506, 517, 518), (506, 505, 516, 517), (505, 504, 515, 516), (504, 503, 514, 515), (503, 502, 513, 514), (502, 501, 512, 513), (501, 500, 511, 512), (125, 532, 543, 126), (521, 520, 531, 532), (520, 519, 530, 531), (519, 518, 529, 530), (518, 517, 528, 529), (517, 516, 527, 528), (516, 515, 526, 527), (515, 514, 525, 526), (514, 513, 524, 525), (513, 512, 523, 524), (512, 511, 522, 523), (126, 543, 192, 127), (532, 531, 542, 543), (531, 530, 541, 542), (530, 529, 540, 541), (529, 528, 539, 540), (528, 527, 538, 539), (527, 526, 537, 538), (526, 525, 536, 537), (525, 524, 535, 536), (524, 523, 534, 535), (523, 522, 533, 534), (543, 542, 193, 192), (542, 541, 194, 193), (541, 540, 195, 194), (540, 539, 196, 195), (539, 538, 197, 196), (538, 537, 198, 197), (537, 536, 199, 198), (536, 535, 200, 199), (535, 534, 201, 200), (534, 533, 202, 201), (127, 192, 213, 96), (1, 3, 544, 545), (3, 5, 546, 544), (5, 7, 547, 546), (7, 9, 548, 547), (9, 11, 549, 548), (11, 13, 550, 549), (13, 15, 551, 550), (15, 17, 552, 551), (17, 19, 553, 552), (19, 21, 554, 553), (21, 23, 555, 554), (23, 25, 556, 555), (25, 27, 557, 556), (27, 29, 558, 557), (29, 31, 559, 558), (31, 33, 560, 559), (33, 35, 561, 560), (35, 37, 562, 561), (37, 39, 563, 562), (39, 41, 564, 563), (41, 43, 565, 564), (43, 45, 566, 565), (45, 47, 567, 566), (47, 49, 568, 567), (49, 51, 569, 568), (51, 53, 570, 569), (53, 55, 571, 570), (55, 57, 572, 571), (57, 59, 573, 572), (59, 61, 574, 573), (61, 63, 575, 574), (63, 1, 545, 575), (576, 577, 607, 606, 605, 604, 603, 602, 601, 600, 599, 598, 597, 596, 595, 594, 593, 592, 591, 590, 589, 588, 587, 586, 585, 584, 583, 582, 581, 580, 579, 578), (3, 1, 609, 608), (57, 55, 635, 636), (31, 29, 622, 623), (5, 3, 608, 610), (59, 57, 636, 637), (33, 31, 623, 624), (7, 5, 610, 611), (61, 59, 637, 638), (35, 33, 624, 625), (9, 7, 611, 612), (63, 61, 638, 639), (37, 35, 625, 626), (11, 9, 612, 613), (1, 63, 639, 609), (39, 37, 626, 627), (13, 11, 613, 614), (41, 39, 627, 628), (15, 13, 614, 615), (43, 41, 628, 629), (17, 15, 615, 616), (45, 43, 629, 630), (19, 17, 616, 617), (47, 45, 630, 631), (21, 19, 617, 618), (49, 47, 631, 632), (23, 21, 618, 619), (51, 49, 632, 633), (25, 23, 619, 620), (53, 51, 633, 634), (27, 25, 620, 621), (55, 53, 634, 635), (577, 576, 608, 609), (576, 578, 610, 608), (578, 579, 611, 610), (579, 580, 612, 611), (580, 581, 613, 612), (581, 582, 614, 613), (582, 583, 615, 614), (583, 584, 616, 615), (584, 585, 617, 616), (585, 586, 618, 617), (586, 587, 619, 618), (587, 588, 620, 619), (588, 589, 621, 620), (589, 590, 622, 621), (590, 591, 623, 622), (591, 592, 624, 623), (592, 593, 625, 624), (593, 594, 626, 625), (594, 595, 627, 626), (595, 596, 628, 627), (596, 597, 629, 628), (597, 598, 630, 629), (598, 599, 631, 630), (599, 600, 632, 631), (600, 601, 633, 632), (601, 602, 634, 633), (602, 603, 635, 634), (603, 604, 636, 635), (604, 605, 637, 636), (605, 606, 638, 637), (606, 607, 639, 638), (607, 577, 609, 639)])
me_cylinder.polygons.foreach_set('use_smooth', [True] * 610)
me_cylinder.polygons.foreach_set('material_index', [2, 2, 2, 2, 2, 2, 2, 2, 2, 2, 2, 2, 2, 2, 2, 2, 2, 2, 2, 2, 2, 2, 2, 2, 2, 2, 2, 2, 2, 2, 0, 2, 2, 0, 0, 0, 0, 0, 0, 0, 0, 0, 0, 0, 0, 0, 0, 0, 0, 0, 0, 0, 0, 0, 0, 0, 0, 0, 0, 0, 0, 0, 0, 0, 0, 0, 2, 2, 2, 2, 2, 2, 2, 2, 2, 2, 2, 2, 2, 2, 2, 2, 2, 2, 2, 2, 2, 2, 2, 2, 2, 2, 2, 2, 2, 2, 2, 2, 1, 1, 1, 1, 1, 1, 1, 1, 1, 1, 1, 1, 1, 1, 1, 1, 1, 1, 1, 1, 1, 1, 1, 1, 1, 1, 1, 1, 1, 1, 1, 1, 1, 1, 1, 1, 1, 1, 1, 1, 1, 1, 1, 1, 1, 1, 1, 1, 1, 1, 1, 1, 1, 1, 1, 1, 1, 1, 1, 1, 1, 1, 1, 1, 0, 1, 2, 1, 2, 1, 2, 1, 2, 1, 2, 0, 1, 2, 1, 2, 1, 2, 1, 2, 1, 2, 0, 1, 2, 1, 2, 1, 2, 1, 2, 1, 2, 0, 1, 2, 1, 2, 1, 2, 1, 2, 1, 2, 0, 1, 2, 1, 2, 1, 2, 1, 2, 1, 2, 0, 1, 2, 1, 2, 1, 2, 1, 2, 1, 2, 0, 1, 2, 1, 2, 1, 2, 1, 2, 1, 2, 0, 1, 2, 1, 2, 1, 2, 1, 2, 1, 2, 0, 1, 2, 1, 2, 1, 2, 1, 2, 1, 2, 0, 1, 2, 1, 2, 1, 2, 1, 2, 1, 2, 0, 1, 2, 1, 2, 1, 2, 1, 2, 1, 2, 0, 1, 2, 1, 2, 1, 2, 1, 2, 1, 2, 0, 1, 2, 1, 2, 1, 2, 1, 2, 1, 2, 0, 1, 2, 1, 2, 1, 2, 1, 2, 1, 2, 0, 1, 2, 1, 2, 1, 2, 1, 2, 1, 2, 0, 1, 2, 1, 2, 1, 2, 1, 2, 1, 2, 0, 1, 2, 1, 2, 1, 2, 1, 2, 1, 2, 0, 1, 2, 1, 2, 1, 2, 1, 2, 1, 2, 0, 1, 2, 1, 2, 1, 2, 1, 2, 1, 2, 0, 1, 2, 1, 2, 1, 2, 1, 2, 1, 2, 0, 1, 2, 1, 2, 1, 2, 1, 2, 1, 2, 0, 1, 2, 1, 2, 1, 2, 1, 2, 1, 2, 0, 1, 2, 1, 2, 1, 2, 1, 2, 1, 2, 0, 1, 2, 1, 2, 1, 2, 1, 2, 1, 2, 0, 1, 2, 1, 2, 1, 2, 1, 2, 1, 2, 0, 1, 2, 1, 2, 1, 2, 1, 2, 1, 2, 0, 1, 2, 1, 2, 1, 2, 1, 2, 1, 2, 0, 1, 2, 1, 2, 1, 2, 1, 2, 1, 2, 0, 1, 2, 1, 2, 1, 2, 1, 2, 1, 2, 0, 1, 2, 1, 2, 1, 2, 1, 2, 1, 2, 0, 1, 2, 1, 2, 1, 2, 1, 2, 1, 2, 1, 2, 1, 2, 1, 2, 1, 2, 1, 2, 0, 1, 1, 1, 1, 1, 1, 1, 1, 1, 1, 1, 1, 1, 1, 1, 1, 1, 1, 1, 1, 1, 1, 1, 1, 1, 1, 1, 1, 1, 1, 1, 1, 0, 0, 0, 0, 0, 0, 0, 0, 0, 0, 0, 0, 0, 0, 0, 0, 0, 0, 0, 0, 0, 0, 0, 0, 0, 0, 0, 0, 0, 0, 0, 0, 1, 1, 1, 1, 1, 1, 1, 1, 1, 1, 1, 1, 1, 1, 1, 1, 1, 1, 1, 1, 1, 1, 1, 1, 1, 1, 1, 1, 1, 1, 1, 1])
_uv = me_cylinder.uv_layers.new(name='UVMap')
_uv.uv.foreach_set('vector', [1.0, 0.9875, 1.0, 1.0, 0.9688, 1.0, 0.9688, 0.9875, 0.9688, 0.9875, 0.9688, 1.0, 0.9375, 1.0, 0.9375, 0.9875, 0.9375, 0.9875, 0.9375, 1.0, 0.9062, 1.0, 0.9062, 0.9875, 0.9062, 0.9875, 0.9062, 1.0, 0.875, 1.0, 0.875, 0.9875, 0.875, 0.9875, 0.875, 1.0, 0.8438, 1.0, 0.8438, 0.9875, 0.8438, 0.9875, 0.8438, 1.0, 0.8125, 1.0, 0.8125, 0.9875, 0.8125, 0.9875, 0.8125, 1.0, 0.7812, 1.0, 0.7812, 0.9875, 0.7812, 0.9875, 0.7812, 1.0, 0.75, 1.0, 0.75, 0.9875, 0.75, 0.9875, 0.75, 1.0, 0.7188, 1.0, 0.7188, 0.9875, 0.7188, 0.9875, 0.7188, 1.0, 0.6875, 1.0, 0.6875, 0.9875, 0.6875, 0.9875, 0.6875, 1.0, 0.6562, 1.0, 0.6562, 0.9875, 0.6562, 0.9875, 0.6562, 1.0, 0.625, 1.0, 0.625, 0.9875, 0.625, 0.9875, 0.625, 1.0, 0.5938, 1.0, 0.5938, 0.9875, 0.5938, 0.9875, 0.5938, 1.0, 0.5625, 1.0, 0.5625, 0.9875, 0.5625, 0.9875, 0.5625, 1.0, 0.5312, 1.0, 0.5312, 0.9875, 0.5312, 0.9875, 0.5312, 1.0, 0.5, 1.0, 0.5, 0.9875, 0.5, 0.9875, 0.5, 1.0, 0.4688, 1.0, 0.4688, 0.9875, 0.4688, 0.9875, 0.4688, 1.0, 0.4375, 1.0, 0.4375, 0.9875, 0.4375, 0.9875, 0.4375, 1.0, 0.4062, 1.0, 0.4062, 0.9875, 0.4062, 0.9875, 0.4062, 1.0, 0.375, 1.0, 0.375, 0.9875, 0.375, 0.9875, 0.375, 1.0, 0.3438, 1.0, 0.3438, 0.9875, 0.3438, 0.9875, 0.3438, 1.0, 0.3125, 1.0, 0.3125, 0.9875, 0.3125, 0.9875, 0.3125, 1.0, 0.2812, 1.0, 0.2812, 0.9875, 0.2812, 0.9875, 0.2812, 1.0, 0.25, 1.0, 0.25, 0.9875, 0.25, 0.9875, 0.25, 1.0, 0.2188, 1.0, 0.2188, 0.9875, 0.2188, 0.9875, 0.2188, 1.0, 0.1875, 1.0, 0.1875, 0.9875, 0.1875, 0.9875, 0.1875, 1.0, 0.1562, 1.0, 0.1562, 0.9875, 0.1562, 0.9875, 0.1562, 1.0, 0.125, 1.0, 0.125, 0.9875, 0.125, 0.9875, 0.125, 1.0, 0.09375, 1.0, 0.09375, 0.9875, 0.09375, 0.9875, 0.09375, 1.0, 0.0625, 1.0, 0.0625, 0.9875, 0.3351, 0.04449, 0.3736, 0.06505, 0.3736, 0.06505, 0.3351, 0.04449, 0.0625, 0.9875, 0.0625, 1.0, 0.03125, 1.0, 0.03125, 0.9875, 0.03125, 0.9875, 0.03125, 1.0, 0.0, 1.0, 0.0, 0.9875, 0.75, 0.49, 0.7968, 0.4854, 0.8418, 0.4717, 0.8833, 0.4496, 0.9197, 0.4197, 0.9496, 0.3833, 0.9717, 0.3418, 0.9854, 0.2968, 0.99, 0.25, 0.9854, 0.2032, 0.9717, 0.1582, 0.9496, 0.1167, 0.9197, 0.08029, 0.8833, 0.05045, 0.8418, 0.02827, 0.7968, 0.01461, 0.75, 0.01, 0.7032, 0.01461, 0.6582, 0.02827, 0.6167, 0.05045, 0.5803, 0.08029, 0.5504, 0.1167, 0.5283, 0.1582, 0.5146, 0.2032, 0.51, 0.25, 0.5146, 0.2968, 0.5283, 0.3418, 0.5504, 0.3833, 0.5803, 0.4197, 0.6167, 0.4496, 0.6582, 0.4717, 0.7032, 0.4854, 0.03125, 0.9403, 0.03125, 0.975, 0.0, 0.975, 0.0, 0.9403, 0.0625, 0.9403, 0.0625, 0.975, 0.03125, 0.975, 0.03125, 0.9403, 0.09375, 0.9403, 0.09375, 0.975, 0.0625, 0.975, 0.0625, 0.9403, 0.125, 0.9403, 0.125, 0.975, 0.09375, 0.975, 0.09375, 0.9403, 0.1562, 0.9403, 0.1562, 0.975, 0.125, 0.975, 0.125, 0.9403, 0.1875, 0.9403, 0.1875, 0.975, 0.1562, 0.975, 0.1562, 0.9403, 0.2188, 0.9403, 0.2188, 0.975, 0.1875, 0.975, 0.1875, 0.9403, 0.25, 0.9403, 0.25, 0.975, 0.2188, 0.975, 0.2188, 0.9403, 0.2812, 0.9403, 0.2812, 0.975, 0.25, 0.975, 0.25, 0.9403, 0.3125, 0.9403, 0.3125, 0.975, 0.2812, 0.975, 0.2812, 0.9403, 0.3438, 0.9403, 0.3438, 0.975, 0.3125, 0.975, 0.3125, 0.9403, 0.375, 0.9403, 0.375, 0.975, 0.3438, 0.975, 0.3438, 0.9403, 0.4062, 0.9403, 0.4062, 0.975, 0.375, 0.975, 0.375, 0.9403, 0.4375, 0.9403, 0.4375, 0.975, 0.4062, 0.975, 0.4062, 0.9403, 0.4688, 0.9403, 0.4688, 0.975, 0.4375, 0.975, 0.4375, 0.9403, 0.5, 0.9403, 0.5, 0.975, 0.4688, 0.975, 0.4688, 0.9403, 0.5312, 0.9403, 0.5312, 0.975, 0.5, 0.975, 0.5, 0.9403, 0.5625, 0.9403, 0.5625, 0.975, 0.5312, 0.975, 0.5312, 0.9403, 0.5938, 0.9403, 0.5938, 0.975, 0.5625, 0.975, 0.5625, 0.9403, 0.625, 0.9403, 0.625, 0.975, 0.5938, 0.975, 0.5938, 0.9403, 0.6562, 0.9403, 0.6562, 0.975, 0.625, 0.975, 0.625, 0.9403, 0.6875, 0.9403, 0.6875, 0.975, 0.6562, 0.975, 0.6562, 0.9403, 0.7188, 0.9403, 0.7188, 0.975, 0.6875, 0.975, 0.6875, 0.9403, 0.75, 0.9403, 0.75, 0.975, 0.7188, 0.975, 0.7188, 0.9403, 0.7813, 0.9403, 0.7813, 0.975, 0.75, 0.975, 0.75, 0.9403, 0.8125, 0.9403, 0.8125, 0.975, 0.7813, 0.975, 0.7813, 0.9403, 0.8438, 0.9403, 0.8438, 0.975, 0.8125, 0.975, 0.8125, 0.9403, 0.875, 0.9403, 0.875, 0.975, 0.8438, 0.975, 0.8438, 0.9403, 0.9063, 0.9403, 0.9062, 0.975, 0.875, 0.975, 0.875, 0.9403, 0.9375, 0.9403, 0.9375, 0.975, 0.9062, 0.975, 0.9063, 0.9403, 0.9688, 0.9403, 0.9688, 0.975, 0.9375, 0.975, 0.9375, 0.9403, 1.0, 0.9403, 1.0, 0.975, 0.9688, 0.975, 0.9688, 0.9403, 1.0, 0.5119, 1.0, 0.5237, 0.9688, 0.5237, 0.9688, 0.5119, 0.9688, 0.5119, 0.9688, 0.5237, 0.9375, 0.5238, 0.9375, 0.5119, 0.9375, 0.5119, 0.9375, 0.5238, 0.9062, 0.5238, 0.9062, 0.5119, 0.9062, 0.5119, 0.9062, 0.5238, 0.875, 0.5238, 0.875, 0.5119, 0.875, 0.5119, 0.875, 0.5238, 0.8438, 0.5237, 0.8438, 0.5119, 0.8438, 0.5119, 0.8438, 0.5237, 0.8125, 0.5238, 0.8125, 0.5119, 0.8125, 0.5119, 0.8125, 0.5238, 0.7812, 0.5237, 0.7812, 0.5119, 0.7812, 0.5119, 0.7812, 0.5237, 0.75, 0.5237, 0.75, 0.5119, 0.75, 0.5119, 0.75, 0.5237, 0.7188, 0.5237, 0.7188, 0.5119, 0.7188, 0.5119, 0.7188, 0.5237, 0.6875, 0.5238, 0.6875, 0.5119, 0.6875, 0.5119, 0.6875, 0.5238, 0.6562, 0.5238, 0.6562, 0.5119, 0.6562, 0.5119, 0.6562, 0.5238, 0.625, 0.5238, 0.625, 0.5119, 0.625, 0.5119, 0.625, 0.5238, 0.5938, 0.5237, 0.5938, 0.5119, 0.5938, 0.5119, 0.5938, 0.5237, 0.5625, 0.5238, 0.5625, 0.5119, 0.5625, 0.5119, 0.5625, 0.5238, 0.5312, 0.5237, 0.5312, 0.5119, 0.5312, 0.5119, 0.5312, 0.5237, 0.5, 0.5237, 0.5, 0.5119, 0.5, 0.5119, 0.5, 0.5237, 0.4688, 0.5237, 0.4688, 0.5119, 0.4688, 0.5119, 0.4688, 0.5237, 0.4375, 0.5238, 0.4375, 0.5119, 0.4375, 0.5119, 0.4375, 0.5238, 0.4062, 0.5238, 0.4062, 0.5119, 0.4062, 0.5119, 0.4062, 0.5238, 0.375, 0.5238, 0.375, 0.5119, 0.375, 0.5119, 0.375, 0.5238, 0.3438, 0.5237, 0.3438, 0.5119, 0.3438, 0.5119, 0.3438, 0.5237, 0.3125, 0.5238, 0.3125, 0.5119, 0.3125, 0.5119, 0.3125, 0.5238, 0.2812, 0.5237, 0.2812, 0.5119, 0.2812, 0.5119, 0.2812, 0.5237, 0.25, 0.5237, 0.25, 0.5119, 0.25, 0.5119, 0.25, 0.5237, 0.2188, 0.5237, 0.2188, 0.5119, 0.2188, 0.5119, 0.2188, 0.5237, 0.1875, 0.5238, 0.1875, 0.5119, 0.1875, 0.5119, 0.1875, 0.5238, 0.1562, 0.5238, 0.1562, 0.5119, 0.1562, 0.5119, 0.1562, 0.5238, 0.125, 0.5238, 0.125, 0.5119, 0.125, 0.5119, 0.125, 0.5238, 0.09375, 0.5237, 0.09375, 0.5119, 0.09375, 0.5119, 0.09375, 0.5237, 0.0625, 0.5238, 0.0625, 0.5119, 0.0625, 0.5119, 0.0625, 0.5238, 0.03125, 0.5237, 0.03125, 0.5119, 0.03125, 0.5119, 0.03125, 0.5237, 0.0, 0.5238, 0.0, 0.5119, 0.03125, 0.975, 0.03125, 0.9875, 0.0, 0.9875, 0.0, 0.975, 0.0625, 0.975, 0.0625, 0.9875, 0.03125, 0.9875, 0.03125, 0.975, 0.09375, 0.975, 0.09375, 0.9875, 0.0625, 0.9875, 0.0625, 0.975, 0.125, 0.975, 0.125, 0.9875, 0.09375, 0.9875, 0.09375, 0.975, 0.1562, 0.975, 0.1562, 0.9875, 0.125, 0.9875, 0.125, 0.975, 0.1875, 0.975, 0.1875, 0.9875, 0.1562, 0.9875, 0.1562, 0.975, 0.2188, 0.975, 0.2188, 0.9875, 0.1875, 0.9875, 0.1875, 0.975, 0.25, 0.975, 0.25, 0.9875, 0.2188, 0.9875, 0.2188, 0.975, 0.2812, 0.975, 0.2812, 0.9875, 0.25, 0.9875, 0.25, 0.975, 0.3125, 0.975, 0.3125, 0.9875, 0.2812, 0.9875, 0.2812, 0.975, 0.3438, 0.975, 0.3438, 0.9875, 0.3125, 0.9875, 0.3125, 0.975, 0.375, 0.975, 0.375, 0.9875, 0.3438, 0.9875, 0.3438, 0.975, 0.4062, 0.975, 0.4062, 0.9875, 0.375, 0.9875, 0.375, 0.975, 0.4375, 0.975, 0.4375, 0.9875, 0.4062, 0.9875, 0.4062, 0.975, 0.4688, 0.975, 0.4688, 0.9875, 0.4375, 0.9875, 0.4375, 0.975, 0.5, 0.975, 0.5, 0.9875, 0.4688, 0.9875, 0.4688, 0.975, 0.5312, 0.975, 0.5312, 0.9875, 0.5, 0.9875, 0.5, 0.975, 0.5625, 0.975, 0.5625, 0.9875, 0.5312, 0.9875, 0.5312, 0.975, 0.5938, 0.975, 0.5938, 0.9875, 0.5625, 0.9875, 0.5625, 0.975, 0.625, 0.975, 0.625, 0.9875, 0.5938, 0.9875, 0.5938, 0.975, 0.6562, 0.975, 0.6562, 0.9875, 0.625, 0.9875, 0.625, 0.975, 0.6875, 0.975, 0.6875, 0.9875, 0.6562, 0.9875, 0.6562, 0.975, 0.7188, 0.975, 0.7188, 0.9875, 0.6875, 0.9875, 0.6875, 0.975, 0.75, 0.975, 0.75, 0.9875, 0.7188, 0.9875, 0.7188, 0.975, 0.7813, 0.975, 0.7812, 0.9875, 0.75, 0.9875, 0.75, 0.975, 0.8125, 0.975, 0.8125, 0.9875, 0.7812, 0.9875, 0.7813, 0.975, 0.8438, 0.975, 0.8438, 0.9875, 0.8125, 0.9875, 0.8125, 0.975, 0.875, 0.975, 0.875, 0.9875, 0.8438, 0.9875, 0.8438, 0.975, 0.9062, 0.975, 0.9062, 0.9875, 0.875, 0.9875, 0.875, 0.975, 0.9375, 0.975, 0.9375, 0.9875, 0.9062, 0.9875, 0.9062, 0.975, 0.9688, 0.975, 0.9688, 0.9875, 0.9375, 0.9875, 0.9375, 0.975, 1.0, 0.975, 1.0, 0.9875, 0.9688, 0.9875, 0.9688, 0.975, 0.03125, 0.5, 0.03125, 0.5119, 0.0, 0.5119, 0.0, 0.5, 0.0625, 0.5, 0.0625, 0.5119, 0.03125, 0.5119, 0.03125, 0.5, 0.09375, 0.5, 0.09375, 0.5119, 0.0625, 0.5119, 0.0625, 0.5, 0.125, 0.5, 0.125, 0.5119, 0.09375, 0.5119, 0.09375, 0.5, 0.1562, 0.5, 0.1562, 0.5119, 0.125, 0.5119, 0.125, 0.5, 0.1875, 0.5, 0.1875, 0.5119, 0.1562, 0.5119, 0.1562, 0.5, 0.2188, 0.5, 0.2188, 0.5119, 0.1875, 0.5119, 0.1875, 0.5, 0.25, 0.5, 0.25, 0.5119, 0.2188, 0.5119, 0.2188, 0.5, 0.2812, 0.5, 0.2812, 0.5119, 0.25, 0.5119, 0.25, 0.5, 0.3125, 0.5, 0.3125, 0.5119, 0.2812, 0.5119, 0.2812, 0.5, 0.3438, 0.5, 0.3438, 0.5119, 0.3125, 0.5119, 0.3125, 0.5, 0.375, 0.5, 0.375, 0.5119, 0.3438, 0.5119, 0.3438, 0.5, 0.4062, 0.5, 0.4062, 0.5119, 0.375, 0.5119, 0.375, 0.5, 0.4375, 0.5, 0.4375, 0.5119, 0.4062, 0.5119, 0.4062, 0.5, 0.4688, 0.5, 0.4688, 0.5119, 0.4375, 0.5119, 0.4375, 0.5, 0.5, 0.5, 0.5, 0.5119, 0.4688, 0.5119, 0.4688, 0.5, 0.5312, 0.5, 0.5312, 0.5119, 0.5, 0.5119, 0.5, 0.5, 0.5625, 0.5, 0.5625, 0.5119, 0.5312, 0.5119, 0.5312, 0.5, 0.5938, 0.5, 0.5938, 0.5119, 0.5625, 0.5119, 0.5625, 0.5, 0.625, 0.5, 0.625, 0.5119, 0.5938, 0.5119, 0.5938, 0.5, 0.6562, 0.5, 0.6562, 0.5119, 0.625, 0.5119, 0.625, 0.5, 0.6875, 0.5, 0.6875, 0.5119, 0.6562, 0.5119, 0.6562, 0.5, 0.7188, 0.5, 0.7188, 0.5119, 0.6875, 0.5119, 0.6875, 0.5, 0.75, 0.5, 0.75, 0.5119, 0.7188, 0.5119, 0.7188, 0.5, 0.7812, 0.5, 0.7812, 0.5119, 0.75, 0.5119, 0.75, 0.5, 0.8125, 0.5, 0.8125, 0.5119, 0.7812, 0.5119, 0.7812, 0.5, 0.8438, 0.5, 0.8438, 0.5119, 0.8125, 0.5119, 0.8125, 0.5, 0.875, 0.5, 0.875, 0.5119, 0.8438, 0.5119, 0.8438, 0.5, 0.9062, 0.5, 0.9062, 0.5119, 0.875, 0.5119, 0.875, 0.5, 0.9375, 0.5, 0.9375, 0.5119, 0.9062, 0.5119, 0.9062, 0.5, 0.9688, 0.5, 0.9688, 0.5119, 0.9375, 0.5119, 0.9375, 0.5, 1.0, 0.5, 1.0, 0.5119, 0.9688, 0.5119, 0.9688, 0.5, 0.9688, 0.5237, 0.9688, 0.5932, 0.9375, 0.5932, 0.9375, 0.5238, 1.0, 0.5932, 1.0, 0.6279, 0.9688, 0.6279, 0.9688, 0.5932, 1.0, 0.6279, 1.0, 0.6626, 0.9688, 0.6626, 0.9688, 0.6279, 1.0, 0.6626, 1.0, 0.6973, 0.9688, 0.6973, 0.9688, 0.6626, 1.0, 0.6973, 1.0, 0.732, 0.9688, 0.732, 0.9688, 0.6973, 1.0, 0.732, 1.0, 0.7667, 0.9688, 0.7667, 0.9688, 0.732, 1.0, 0.7667, 1.0, 0.8014, 0.9688, 0.8014, 0.9688, 0.7667, 1.0, 0.8014, 1.0, 0.8362, 0.9688, 0.8362, 0.9688, 0.8014, 1.0, 0.8362, 1.0, 0.8709, 0.9688, 0.8709, 0.9688, 0.8362, 1.0, 0.8709, 1.0, 0.9056, 0.9688, 0.9056, 0.9688, 0.8709, 1.0, 0.9056, 1.0, 0.9403, 0.9688, 0.9403, 0.9688, 0.9056, 0.9375, 0.5238, 0.9375, 0.5932, 0.9062, 0.5932, 0.9062, 0.5238, 0.9688, 0.5932, 0.9688, 0.6279, 0.9375, 0.6279, 0.9375, 0.5932, 0.9688, 0.6279, 0.9688, 0.6626, 0.9375, 0.6626, 0.9375, 0.6279, 0.9688, 0.6626, 0.9688, 0.6973, 0.9375, 0.6973, 0.9375, 0.6626, 0.9688, 0.6973, 0.9688, 0.732, 0.9375, 0.732, 0.9375, 0.6973, 0.9688, 0.732, 0.9688, 0.7667, 0.9375, 0.7667, 0.9375, 0.732, 0.9688, 0.7667, 0.9688, 0.8014, 0.9375, 0.8014, 0.9375, 0.7667, 0.9688, 0.8014, 0.9688, 0.8362, 0.9375, 0.8362, 0.9375, 0.8014, 0.9688, 0.8362, 0.9688, 0.8709, 0.9375, 0.8709, 0.9375, 0.8362, 0.9688, 0.8709, 0.9688, 0.9056, 0.9375, 0.9056, 0.9375, 0.8709, 0.9688, 0.9056, 0.9688, 0.9403, 0.9375, 0.9403, 0.9375, 0.9056, 0.9062, 0.5238, 0.9062, 0.5932, 0.875, 0.5932, 0.875, 0.5238, 0.9375, 0.5932, 0.9375, 0.6279, 0.9062, 0.6279, 0.9062, 0.5932, 0.9375, 0.6279, 0.9375, 0.6626, 0.9062, 0.6626, 0.9062, 0.6279, 0.9375, 0.6626, 0.9375, 0.6973, 0.9062, 0.6973, 0.9062, 0.6626, 0.9375, 0.6973, 0.9375, 0.732, 0.9062, 0.732, 0.9062, 0.6973, 0.9375, 0.732, 0.9375, 0.7667, 0.9062, 0.7667, 0.9062, 0.732, 0.9375, 0.7667, 0.9375, 0.8014, 0.9062, 0.8014, 0.9062, 0.7667, 0.9375, 0.8014, 0.9375, 0.8362, 0.9062, 0.8362, 0.9062, 0.8014, 0.9375, 0.8362, 0.9375, 0.8709, 0.9063, 0.8709, 0.9062, 0.8362, 0.9375, 0.8709, 0.9375, 0.9056, 0.9063, 0.9056, 0.9063, 0.8709, 0.9375, 0.9056, 0.9375, 0.9403, 0.9063, 0.9403, 0.9063, 0.9056, 0.875, 0.5238, 0.875, 0.5932, 0.8437, 0.5932, 0.8438, 0.5237, 0.9062, 0.5932, 0.9062, 0.6279, 0.875, 0.6279, 0.875, 0.5932, 0.9062, 0.6279, 0.9062, 0.6626, 0.875, 0.6626, 0.875, 0.6279, 0.9062, 0.6626, 0.9062, 0.6973, 0.875, 0.6973, 0.875, 0.6626, 0.9062, 0.6973, 0.9062, 0.732, 0.875, 0.732, 0.875, 0.6973, 0.9062, 0.732, 0.9062, 0.7667, 0.875, 0.7667, 0.875, 0.732, 0.9062, 0.7667, 0.9062, 0.8014, 0.875, 0.8014, 0.875, 0.7667, 0.9062, 0.8014, 0.9062, 0.8362, 0.875, 0.8362, 0.875, 0.8014, 0.9062, 0.8362, 0.9063, 0.8709, 0.875, 0.8709, 0.875, 0.8362, 0.9063, 0.8709, 0.9063, 0.9056, 0.875, 0.9056, 0.875, 0.8709, 0.9063, 0.9056, 0.9063, 0.9403, 0.875, 0.9403, 0.875, 0.9056, 0.8438, 0.5237, 0.8437, 0.5932, 0.8125, 0.5932, 0.8125, 0.5238, 0.875, 0.5932, 0.875, 0.6279, 0.8438, 0.6279, 0.8437, 0.5932, 0.875, 0.6279, 0.875, 0.6626, 0.8438, 0.6626, 0.8438, 0.6279, 0.875, 0.6626, 0.875, 0.6973, 0.8438, 0.6973, 0.8438, 0.6626, 0.875, 0.6973, 0.875, 0.732, 0.8438, 0.732, 0.8438, 0.6973, 0.875, 0.732, 0.875, 0.7667, 0.8438, 0.7667, 0.8438, 0.732, 0.875, 0.7667, 0.875, 0.8014, 0.8438, 0.8014, 0.8438, 0.7667, 0.875, 0.8014, 0.875, 0.8362, 0.8438, 0.8362, 0.8438, 0.8014, 0.875, 0.8362, 0.875, 0.8709, 0.8438, 0.8709, 0.8438, 0.8362, 0.875, 0.8709, 0.875, 0.9056, 0.8438, 0.9056, 0.8438, 0.8709, 0.875, 0.9056, 0.875, 0.9403, 0.8438, 0.9403, 0.8438, 0.9056, 0.8125, 0.5238, 0.8125, 0.5932, 0.7812, 0.5932, 0.7812, 0.5237, 0.8437, 0.5932, 0.8438, 0.6279, 0.8125, 0.6279, 0.8125, 0.5932, 0.8438, 0.6279, 0.8438, 0.6626, 0.8125, 0.6626, 0.8125, 0.6279, 0.8438, 0.6626, 0.8438, 0.6973, 0.8125, 0.6973, 0.8125, 0.6626, 0.8438, 0.6973, 0.8438, 0.732, 0.8125, 0.732, 0.8125, 0.6973, 0.8438, 0.732, 0.8438, 0.7667, 0.8125, 0.7667, 0.8125, 0.732, 0.8438, 0.7667, 0.8438, 0.8014, 0.8125, 0.8014, 0.8125, 0.7667, 0.8438, 0.8014, 0.8438, 0.8362, 0.8125, 0.8362, 0.8125, 0.8014, 0.8438, 0.8362, 0.8438, 0.8709, 0.8125, 0.8709, 0.8125, 0.8362, 0.8438, 0.8709, 0.8438, 0.9056, 0.8125, 0.9056, 0.8125, 0.8709, 0.8438, 0.9056, 0.8438, 0.9403, 0.8125, 0.9403, 0.8125, 0.9056, 0.7812, 0.5237, 0.7812, 0.5932, 0.75, 0.5932, 0.75, 0.5237, 0.8125, 0.5932, 0.8125, 0.6279, 0.7812, 0.6279, 0.7812, 0.5932, 0.8125, 0.6279, 0.8125, 0.6626, 0.7812, 0.6626, 0.7812, 0.6279, 0.8125, 0.6626, 0.8125, 0.6973, 0.7812, 0.6973, 0.7812, 0.6626, 0.8125, 0.6973, 0.8125, 0.732, 0.7812, 0.732, 0.7812, 0.6973, 0.8125, 0.732, 0.8125, 0.7667, 0.7812, 0.7667, 0.7812, 0.732, 0.8125, 0.7667, 0.8125, 0.8014, 0.7812, 0.8014, 0.7812, 0.7667, 0.8125, 0.8014, 0.8125, 0.8362, 0.7813, 0.8362, 0.7812, 0.8014, 0.8125, 0.8362, 0.8125, 0.8709, 0.7813, 0.8709, 0.7813, 0.8362, 0.8125, 0.8709, 0.8125, 0.9056, 0.7813, 0.9056, 0.7813, 0.8709, 0.8125, 0.9056, 0.8125, 0.9403, 0.7813, 0.9403, 0.7813, 0.9056, 0.75, 0.5237, 0.75, 0.5932, 0.7188, 0.5932, 0.7188, 0.5237, 0.7812, 0.5932, 0.7812, 0.6279, 0.75, 0.6279, 0.75, 0.5932, 0.7812, 0.6279, 0.7812, 0.6626, 0.75, 0.6626, 0.75, 0.6279, 0.7812, 0.6626, 0.7812, 0.6973, 0.75, 0.6973, 0.75, 0.6626, 0.7812, 0.6973, 0.7812, 0.732, 0.75, 0.732, 0.75, 0.6973, 0.7812, 0.732, 0.7812, 0.7667, 0.75, 0.7667, 0.75, 0.732, 0.7812, 0.7667, 0.7812, 0.8014, 0.75, 0.8014, 0.75, 0.7667, 0.7812, 0.8014, 0.7813, 0.8362, 0.75, 0.8362, 0.75, 0.8014, 0.7813, 0.8362, 0.7813, 0.8709, 0.75, 0.8709, 0.75, 0.8362, 0.7813, 0.8709, 0.7813, 0.9056, 0.75, 0.9056, 0.75, 0.8709, 0.7813, 0.9056, 0.7813, 0.9403, 0.75, 0.9403, 0.75, 0.9056, 0.7188, 0.5237, 0.7188, 0.5932, 0.6875, 0.5932, 0.6875, 0.5238, 0.75, 0.5932, 0.75, 0.6279, 0.7188, 0.6279, 0.7188, 0.5932, 0.75, 0.6279, 0.75, 0.6626, 0.7188, 0.6626, 0.7188, 0.6279, 0.75, 0.6626, 0.75, 0.6973, 0.7188, 0.6973, 0.7188, 0.6626, 0.75, 0.6973, 0.75, 0.732, 0.7188, 0.732, 0.7188, 0.6973, 0.75, 0.732, 0.75, 0.7667, 0.7187, 0.7667, 0.7188, 0.732, 0.75, 0.7667, 0.75, 0.8014, 0.7187, 0.8014, 0.7187, 0.7667, 0.75, 0.8014, 0.75, 0.8362, 0.7187, 0.8362, 0.7187, 0.8014, 0.75, 0.8362, 0.75, 0.8709, 0.7188, 0.8709, 0.7187, 0.8362, 0.75, 0.8709, 0.75, 0.9056, 0.7188, 0.9056, 0.7188, 0.8709, 0.75, 0.9056, 0.75, 0.9403, 0.7188, 0.9403, 0.7188, 0.9056, 0.6875, 0.5238, 0.6875, 0.5932, 0.6562, 0.5932, 0.6562, 0.5238, 0.7188, 0.5932, 0.7188, 0.6279, 0.6875, 0.6279, 0.6875, 0.5932, 0.7188, 0.6279, 0.7188, 0.6626, 0.6875, 0.6626, 0.6875, 0.6279, 0.7188, 0.6626, 0.7188, 0.6973, 0.6875, 0.6973, 0.6875, 0.6626, 0.7188, 0.6973, 0.7188, 0.732, 0.6875, 0.732, 0.6875, 0.6973, 0.7188, 0.732, 0.7187, 0.7667, 0.6875, 0.7667, 0.6875, 0.732, 0.7187, 0.7667, 0.7187, 0.8014, 0.6875, 0.8014, 0.6875, 0.7667, 0.7187, 0.8014, 0.7187, 0.8362, 0.6875, 0.8362, 0.6875, 0.8014, 0.7187, 0.8362, 0.7188, 0.8709, 0.6875, 0.8709, 0.6875, 0.8362, 0.7188, 0.8709, 0.7188, 0.9056, 0.6875, 0.9056, 0.6875, 0.8709, 0.7188, 0.9056, 0.7188, 0.9403, 0.6875, 0.9403, 0.6875, 0.9056, 0.6562, 0.5238, 0.6562, 0.5932, 0.625, 0.5932, 0.625, 0.5238, 0.6875, 0.5932, 0.6875, 0.6279, 0.6563, 0.6279, 0.6562, 0.5932, 0.6875, 0.6279, 0.6875, 0.6626, 0.6563, 0.6626, 0.6563, 0.6279, 0.6875, 0.6626, 0.6875, 0.6973, 0.6562, 0.6973, 0.6563, 0.6626, 0.6875, 0.6973, 0.6875, 0.732, 0.6562, 0.732, 0.6562, 0.6973, 0.6875, 0.732, 0.6875, 0.7667, 0.6562, 0.7667, 0.6562, 0.732, 0.6875, 0.7667, 0.6875, 0.8014, 0.6562, 0.8014, 0.6562, 0.7667, 0.6875, 0.8014, 0.6875, 0.8362, 0.6562, 0.8362, 0.6562, 0.8014, 0.6875, 0.8362, 0.6875, 0.8709, 0.6562, 0.8709, 0.6562, 0.8362, 0.6875, 0.8709, 0.6875, 0.9056, 0.6562, 0.9056, 0.6562, 0.8709, 0.6875, 0.9056, 0.6875, 0.9403, 0.6562, 0.9403, 0.6562, 0.9056, 0.625, 0.5238, 0.625, 0.5932, 0.5938, 0.5932, 0.5938, 0.5237, 0.6562, 0.5932, 0.6563, 0.6279, 0.625, 0.6279, 0.625, 0.5932, 0.6563, 0.6279, 0.6563, 0.6626, 0.625, 0.6626, 0.625, 0.6279, 0.6563, 0.6626, 0.6562, 0.6973, 0.625, 0.6973, 0.625, 0.6626, 0.6562, 0.6973, 0.6562, 0.732, 0.625, 0.732, 0.625, 0.6973, 0.6562, 0.732, 0.6562, 0.7667, 0.625, 0.7667, 0.625, 0.732, 0.6562, 0.7667, 0.6562, 0.8014, 0.625, 0.8014, 0.625, 0.7667, 0.6562, 0.8014, 0.6562, 0.8362, 0.625, 0.8362, 0.625, 0.8014, 0.6562, 0.8362, 0.6562, 0.8709, 0.625, 0.8709, 0.625, 0.8362, 0.6562, 0.8709, 0.6562, 0.9056, 0.625, 0.9056, 0.625, 0.8709, 0.6562, 0.9056, 0.6562, 0.9403, 0.625, 0.9403, 0.625, 0.9056, 0.5938, 0.5237, 0.5938, 0.5932, 0.5625, 0.5932, 0.5625, 0.5238, 0.625, 0.5932, 0.625, 0.6279, 0.5938, 0.6279, 0.5938, 0.5932, 0.625, 0.6279, 0.625, 0.6626, 0.5938, 0.6626, 0.5938, 0.6279, 0.625, 0.6626, 0.625, 0.6973, 0.5938, 0.6973, 0.5938, 0.6626, 0.625, 0.6973, 0.625, 0.732, 0.5938, 0.732, 0.5938, 0.6973, 0.625, 0.732, 0.625, 0.7667, 0.5938, 0.7667, 0.5938, 0.732, 0.625, 0.7667, 0.625, 0.8014, 0.5938, 0.8014, 0.5938, 0.7667, 0.625, 0.8014, 0.625, 0.8362, 0.5938, 0.8362, 0.5938, 0.8014, 0.625, 0.8362, 0.625, 0.8709, 0.5938, 0.8709, 0.5938, 0.8362, 0.625, 0.8709, 0.625, 0.9056, 0.5938, 0.9056, 0.5938, 0.8709, 0.625, 0.9056, 0.625, 0.9403, 0.5938, 0.9403, 0.5938, 0.9056, 0.5625, 0.5238, 0.5625, 0.5932, 0.5312, 0.5932, 0.5312, 0.5237, 0.5938, 0.5932, 0.5938, 0.6279, 0.5625, 0.6279, 0.5625, 0.5932, 0.5938, 0.6279, 0.5938, 0.6626, 0.5625, 0.6626, 0.5625, 0.6279, 0.5938, 0.6626, 0.5938, 0.6973, 0.5625, 0.6973, 0.5625, 0.6626, 0.5938, 0.6973, 0.5938, 0.732, 0.5625, 0.732, 0.5625, 0.6973, 0.5938, 0.732, 0.5938, 0.7667, 0.5625, 0.7667, 0.5625, 0.732, 0.5938, 0.7667, 0.5938, 0.8014, 0.5625, 0.8014, 0.5625, 0.7667, 0.5938, 0.8014, 0.5938, 0.8362, 0.5625, 0.8362, 0.5625, 0.8014, 0.5938, 0.8362, 0.5938, 0.8709, 0.5625, 0.8709, 0.5625, 0.8362, 0.5938, 0.8709, 0.5938, 0.9056, 0.5625, 0.9056, 0.5625, 0.8709, 0.5938, 0.9056, 0.5938, 0.9403, 0.5625, 0.9403, 0.5625, 0.9056, 0.5312, 0.5237, 0.5312, 0.5932, 0.5, 0.5932, 0.5, 0.5237, 0.5625, 0.5932, 0.5625, 0.6279, 0.5312, 0.6279, 0.5312, 0.5932, 0.5625, 0.6279, 0.5625, 0.6626, 0.5312, 0.6626, 0.5312, 0.6279, 0.5625, 0.6626, 0.5625, 0.6973, 0.5312, 0.6973, 0.5312, 0.6626, 0.5625, 0.6973, 0.5625, 0.732, 0.5312, 0.732, 0.5312, 0.6973, 0.5625, 0.732, 0.5625, 0.7667, 0.5312, 0.7667, 0.5312, 0.732, 0.5625, 0.7667, 0.5625, 0.8014, 0.5312, 0.8014, 0.5312, 0.7667, 0.5625, 0.8014, 0.5625, 0.8362, 0.5312, 0.8362, 0.5312, 0.8014, 0.5625, 0.8362, 0.5625, 0.8709, 0.5312, 0.8709, 0.5312, 0.8362, 0.5625, 0.8709, 0.5625, 0.9056, 0.5312, 0.9056, 0.5312, 0.8709, 0.5625, 0.9056, 0.5625, 0.9403, 0.5312, 0.9403, 0.5312, 0.9056, 0.5, 0.5237, 0.5, 0.5932, 0.4688, 0.5932, 0.4688, 0.5237, 0.5312, 0.5932, 0.5312, 0.6279, 0.5, 0.6279, 0.5, 0.5932, 0.5312, 0.6279, 0.5312, 0.6626, 0.5, 0.6626, 0.5, 0.6279, 0.5312, 0.6626, 0.5312, 0.6973, 0.5, 0.6973, 0.5, 0.6626, 0.5312, 0.6973, 0.5312, 0.732, 0.5, 0.732, 0.5, 0.6973, 0.5312, 0.732, 0.5312, 0.7667, 0.5, 0.7667, 0.5, 0.732, 0.5312, 0.7667, 0.5312, 0.8014, 0.5, 0.8014, 0.5, 0.7667, 0.5312, 0.8014, 0.5312, 0.8362, 0.5, 0.8362, 0.5, 0.8014, 0.5312, 0.8362, 0.5312, 0.8709, 0.5, 0.8709, 0.5, 0.8362, 0.5312, 0.8709, 0.5312, 0.9056, 0.5, 0.9056, 0.5, 0.8709, 0.5312, 0.9056, 0.5312, 0.9403, 0.5, 0.9403, 0.5, 0.9056, 0.4688, 0.5237, 0.4688, 0.5932, 0.4375, 0.5932, 0.4375, 0.5238, 0.5, 0.5932, 0.5, 0.6279, 0.4688, 0.6279, 0.4688, 0.5932, 0.5, 0.6279, 0.5, 0.6626, 0.4688, 0.6626, 0.4688, 0.6279, 0.5, 0.6626, 0.5, 0.6973, 0.4688, 0.6973, 0.4688, 0.6626, 0.5, 0.6973, 0.5, 0.732, 0.4688, 0.732, 0.4688, 0.6973, 0.5, 0.732, 0.5, 0.7667, 0.4688, 0.7667, 0.4688, 0.732, 0.5, 0.7667, 0.5, 0.8014, 0.4688, 0.8014, 0.4688, 0.7667, 0.5, 0.8014, 0.5, 0.8362, 0.4688, 0.8362, 0.4688, 0.8014, 0.5, 0.8362, 0.5, 0.8709, 0.4688, 0.8709, 0.4688, 0.8362, 0.5, 0.8709, 0.5, 0.9056, 0.4688, 0.9056, 0.4688, 0.8709, 0.5, 0.9056, 0.5, 0.9403, 0.4688, 0.9403, 0.4688, 0.9056, 0.4375, 0.5238, 0.4375, 0.5932, 0.4062, 0.5932, 0.4062, 0.5238, 0.4688, 0.5932, 0.4688, 0.6279, 0.4375, 0.6279, 0.4375, 0.5932, 0.4688, 0.6279, 0.4688, 0.6626, 0.4375, 0.6626, 0.4375, 0.6279, 0.4688, 0.6626, 0.4688, 0.6973, 0.4375, 0.6973, 0.4375, 0.6626, 0.4688, 0.6973, 0.4688, 0.732, 0.4375, 0.732, 0.4375, 0.6973, 0.4688, 0.732, 0.4688, 0.7667, 0.4375, 0.7667, 0.4375, 0.732, 0.4688, 0.7667, 0.4688, 0.8014, 0.4375, 0.8014, 0.4375, 0.7667, 0.4688, 0.8014, 0.4688, 0.8362, 0.4375, 0.8362, 0.4375, 0.8014, 0.4688, 0.8362, 0.4688, 0.8709, 0.4375, 0.8709, 0.4375, 0.8362, 0.4688, 0.8709, 0.4688, 0.9056, 0.4375, 0.9056, 0.4375, 0.8709, 0.4688, 0.9056, 0.4688, 0.9403, 0.4375, 0.9403, 0.4375, 0.9056, 0.4062, 0.5238, 0.4062, 0.5932, 0.375, 0.5932, 0.375, 0.5238, 0.4375, 0.5932, 0.4375, 0.6279, 0.4063, 0.6279, 0.4062, 0.5932, 0.4375, 0.6279, 0.4375, 0.6626, 0.4063, 0.6626, 0.4063, 0.6279, 0.4375, 0.6626, 0.4375, 0.6973, 0.4062, 0.6973, 0.4063, 0.6626, 0.4375, 0.6973, 0.4375, 0.732, 0.4062, 0.732, 0.4062, 0.6973, 0.4375, 0.732, 0.4375, 0.7667, 0.4062, 0.7667, 0.4062, 0.732, 0.4375, 0.7667, 0.4375, 0.8014, 0.4062, 0.8014, 0.4062, 0.7667, 0.4375, 0.8014, 0.4375, 0.8362, 0.4062, 0.8362, 0.4062, 0.8014, 0.4375, 0.8362, 0.4375, 0.8709, 0.4062, 0.8709, 0.4062, 0.8362, 0.4375, 0.8709, 0.4375, 0.9056, 0.4062, 0.9056, 0.4062, 0.8709, 0.4375, 0.9056, 0.4375, 0.9403, 0.4062, 0.9403, 0.4062, 0.9056, 0.375, 0.5238, 0.375, 0.5932, 0.3438, 0.5932, 0.3438, 0.5237, 0.4062, 0.5932, 0.4063, 0.6279, 0.375, 0.6279, 0.375, 0.5932, 0.4063, 0.6279, 0.4063, 0.6626, 0.375, 0.6626, 0.375, 0.6279, 0.4063, 0.6626, 0.4062, 0.6973, 0.375, 0.6973, 0.375, 0.6626, 0.4062, 0.6973, 0.4062, 0.732, 0.375, 0.732, 0.375, 0.6973, 0.4062, 0.732, 0.4062, 0.7667, 0.375, 0.7667, 0.375, 0.732, 0.4062, 0.7667, 0.4062, 0.8014, 0.375, 0.8014, 0.375, 0.7667, 0.4062, 0.8014, 0.4062, 0.8362, 0.375, 0.8362, 0.375, 0.8014, 0.4062, 0.8362, 0.4062, 0.8709, 0.375, 0.8709, 0.375, 0.8362, 0.4062, 0.8709, 0.4062, 0.9056, 0.375, 0.9056, 0.375, 0.8709, 0.4062, 0.9056, 0.4062, 0.9403, 0.375, 0.9403, 0.375, 0.9056, 0.3438, 0.5237, 0.3438, 0.5932, 0.3125, 0.5932, 0.3125, 0.5238, 0.375, 0.5932, 0.375, 0.6279, 0.3438, 0.6279, 0.3438, 0.5932, 0.375, 0.6279, 0.375, 0.6626, 0.3438, 0.6626, 0.3438, 0.6279, 0.375, 0.6626, 0.375, 0.6973, 0.3438, 0.6973, 0.3438, 0.6626, 0.375, 0.6973, 0.375, 0.732, 0.3438, 0.732, 0.3438, 0.6973, 0.375, 0.732, 0.375, 0.7667, 0.3438, 0.7667, 0.3438, 0.732, 0.375, 0.7667, 0.375, 0.8014, 0.3438, 0.8014, 0.3438, 0.7667, 0.375, 0.8014, 0.375, 0.8362, 0.3438, 0.8362, 0.3438, 0.8014, 0.375, 0.8362, 0.375, 0.8709, 0.3438, 0.8709, 0.3438, 0.8362, 0.375, 0.8709, 0.375, 0.9056, 0.3438, 0.9056, 0.3438, 0.8709, 0.375, 0.9056, 0.375, 0.9403, 0.3438, 0.9403, 0.3438, 0.9056, 0.3125, 0.5238, 0.3125, 0.5932, 0.2812, 0.5932, 0.2812, 0.5237, 0.3438, 0.5932, 0.3438, 0.6279, 0.3125, 0.6279, 0.3125, 0.5932, 0.3438, 0.6279, 0.3438, 0.6626, 0.3125, 0.6626, 0.3125, 0.6279, 0.3438, 0.6626, 0.3438, 0.6973, 0.3125, 0.6973, 0.3125, 0.6626, 0.3438, 0.6973, 0.3438, 0.732, 0.3125, 0.732, 0.3125, 0.6973, 0.3438, 0.732, 0.3438, 0.7667, 0.3125, 0.7667, 0.3125, 0.732, 0.3438, 0.7667, 0.3438, 0.8014, 0.3125, 0.8014, 0.3125, 0.7667, 0.3438, 0.8014, 0.3438, 0.8362, 0.3125, 0.8362, 0.3125, 0.8014, 0.3438, 0.8362, 0.3438, 0.8709, 0.3125, 0.8709, 0.3125, 0.8362, 0.3438, 0.8709, 0.3438, 0.9056, 0.3125, 0.9056, 0.3125, 0.8709, 0.3438, 0.9056, 0.3438, 0.9403, 0.3125, 0.9403, 0.3125, 0.9056, 0.2812, 0.5237, 0.2812, 0.5932, 0.25, 0.5932, 0.25, 0.5237, 0.3125, 0.5932, 0.3125, 0.6279, 0.2812, 0.6279, 0.2812, 0.5932, 0.3125, 0.6279, 0.3125, 0.6626, 0.2812, 0.6626, 0.2812, 0.6279, 0.3125, 0.6626, 0.3125, 0.6973, 0.2812, 0.6973, 0.2812, 0.6626, 0.3125, 0.6973, 0.3125, 0.732, 0.2812, 0.732, 0.2812, 0.6973, 0.3125, 0.732, 0.3125, 0.7667, 0.2812, 0.7667, 0.2812, 0.732, 0.3125, 0.7667, 0.3125, 0.8014, 0.2812, 0.8014, 0.2812, 0.7667, 0.3125, 0.8014, 0.3125, 0.8362, 0.2812, 0.8362, 0.2812, 0.8014, 0.3125, 0.8362, 0.3125, 0.8709, 0.2812, 0.8709, 0.2812, 0.8362, 0.3125, 0.8709, 0.3125, 0.9056, 0.2812, 0.9056, 0.2812, 0.8709, 0.3125, 0.9056, 0.3125, 0.9403, 0.2812, 0.9403, 0.2812, 0.9056, 0.25, 0.5237, 0.25, 0.5932, 0.2188, 0.5932, 0.2188, 0.5237, 0.2812, 0.5932, 0.2812, 0.6279, 0.25, 0.6279, 0.25, 0.5932, 0.2812, 0.6279, 0.2812, 0.6626, 0.25, 0.6626, 0.25, 0.6279, 0.2812, 0.6626, 0.2812, 0.6973, 0.25, 0.6973, 0.25, 0.6626, 0.2812, 0.6973, 0.2812, 0.732, 0.25, 0.732, 0.25, 0.6973, 0.2812, 0.732, 0.2812, 0.7667, 0.25, 0.7667, 0.25, 0.732, 0.2812, 0.7667, 0.2812, 0.8014, 0.25, 0.8014, 0.25, 0.7667, 0.2812, 0.8014, 0.2812, 0.8362, 0.25, 0.8362, 0.25, 0.8014, 0.2812, 0.8362, 0.2812, 0.8709, 0.25, 0.8709, 0.25, 0.8362, 0.2812, 0.8709, 0.2812, 0.9056, 0.25, 0.9056, 0.25, 0.8709, 0.2812, 0.9056, 0.2812, 0.9403, 0.25, 0.9403, 0.25, 0.9056, 0.2188, 0.5237, 0.2188, 0.5932, 0.1875, 0.5932, 0.1875, 0.5238, 0.25, 0.5932, 0.25, 0.6279, 0.2188, 0.6279, 0.2188, 0.5932, 0.25, 0.6279, 0.25, 0.6626, 0.2188, 0.6626, 0.2188, 0.6279, 0.25, 0.6626, 0.25, 0.6973, 0.2188, 0.6973, 0.2188, 0.6626, 0.25, 0.6973, 0.25, 0.732, 0.2188, 0.732, 0.2188, 0.6973, 0.25, 0.732, 0.25, 0.7667, 0.2188, 0.7667, 0.2188, 0.732, 0.25, 0.7667, 0.25, 0.8014, 0.2188, 0.8014, 0.2188, 0.7667, 0.25, 0.8014, 0.25, 0.8362, 0.2188, 0.8362, 0.2188, 0.8014, 0.25, 0.8362, 0.25, 0.8709, 0.2188, 0.8709, 0.2188, 0.8362, 0.25, 0.8709, 0.25, 0.9056, 0.2188, 0.9056, 0.2188, 0.8709, 0.25, 0.9056, 0.25, 0.9403, 0.2188, 0.9403, 0.2188, 0.9056, 0.1875, 0.5238, 0.1875, 0.5932, 0.1562, 0.5932, 0.1562, 0.5238, 0.2188, 0.5932, 0.2188, 0.6279, 0.1875, 0.6279, 0.1875, 0.5932, 0.2188, 0.6279, 0.2188, 0.6626, 0.1875, 0.6626, 0.1875, 0.6279, 0.2188, 0.6626, 0.2188, 0.6973, 0.1875, 0.6973, 0.1875, 0.6626, 0.2188, 0.6973, 0.2188, 0.732, 0.1875, 0.732, 0.1875, 0.6973, 0.2188, 0.732, 0.2188, 0.7667, 0.1875, 0.7667, 0.1875, 0.732, 0.2188, 0.7667, 0.2188, 0.8014, 0.1875, 0.8014, 0.1875, 0.7667, 0.2188, 0.8014, 0.2188, 0.8362, 0.1875, 0.8362, 0.1875, 0.8014, 0.2188, 0.8362, 0.2188, 0.8709, 0.1875, 0.8709, 0.1875, 0.8362, 0.2188, 0.8709, 0.2188, 0.9056, 0.1875, 0.9056, 0.1875, 0.8709, 0.2188, 0.9056, 0.2188, 0.9403, 0.1875, 0.9403, 0.1875, 0.9056, 0.1562, 0.5238, 0.1562, 0.5932, 0.125, 0.5932, 0.125, 0.5238, 0.1875, 0.5932, 0.1875, 0.6279, 0.1562, 0.6279, 0.1562, 0.5932, 0.1875, 0.6279, 0.1875, 0.6626, 0.1562, 0.6626, 0.1562, 0.6279, 0.1875, 0.6626, 0.1875, 0.6973, 0.1562, 0.6973, 0.1562, 0.6626, 0.1875, 0.6973, 0.1875, 0.732, 0.1562, 0.732, 0.1562, 0.6973, 0.1875, 0.732, 0.1875, 0.7667, 0.1562, 0.7667, 0.1562, 0.732, 0.1875, 0.7667, 0.1875, 0.8014, 0.1562, 0.8014, 0.1562, 0.7667, 0.1875, 0.8014, 0.1875, 0.8362, 0.1562, 0.8362, 0.1562, 0.8014, 0.1875, 0.8362, 0.1875, 0.8709, 0.1562, 0.8709, 0.1562, 0.8362, 0.1875, 0.8709, 0.1875, 0.9056, 0.1562, 0.9056, 0.1562, 0.8709, 0.1875, 0.9056, 0.1875, 0.9403, 0.1562, 0.9403, 0.1562, 0.9056, 0.125, 0.5238, 0.125, 0.5932, 0.09375, 0.5932, 0.09375, 0.5237, 0.1562, 0.5932, 0.1562, 0.6279, 0.125, 0.6279, 0.125, 0.5932, 0.1562, 0.6279, 0.1562, 0.6626, 0.125, 0.6626, 0.125, 0.6279, 0.1562, 0.6626, 0.1562, 0.6973, 0.125, 0.6973, 0.125, 0.6626, 0.1562, 0.6973, 0.1562, 0.732, 0.125, 0.732, 0.125, 0.6973, 0.1562, 0.732, 0.1562, 0.7667, 0.125, 0.7667, 0.125, 0.732, 0.1562, 0.7667, 0.1562, 0.8014, 0.125, 0.8014, 0.125, 0.7667, 0.1562, 0.8014, 0.1562, 0.8362, 0.125, 0.8362, 0.125, 0.8014, 0.1562, 0.8362, 0.1562, 0.8709, 0.125, 0.8709, 0.125, 0.8362, 0.1562, 0.8709, 0.1562, 0.9056, 0.125, 0.9056, 0.125, 0.8709, 0.1562, 0.9056, 0.1562, 0.9403, 0.125, 0.9403, 0.125, 0.9056, 0.09375, 0.5237, 0.09375, 0.5932, 0.0625, 0.5932, 0.0625, 0.5238, 0.125, 0.5932, 0.125, 0.6279, 0.09375, 0.6279, 0.09375, 0.5932, 0.125, 0.6279, 0.125, 0.6626, 0.09375, 0.6626, 0.09375, 0.6279, 0.125, 0.6626, 0.125, 0.6973, 0.09375, 0.6973, 0.09375, 0.6626, 0.125, 0.6973, 0.125, 0.732, 0.09375, 0.732, 0.09375, 0.6973, 0.125, 0.732, 0.125, 0.7667, 0.09375, 0.7667, 0.09375, 0.732, 0.125, 0.7667, 0.125, 0.8014, 0.09375, 0.8014, 0.09375, 0.7667, 0.125, 0.8014, 0.125, 0.8362, 0.09375, 0.8362, 0.09375, 0.8014, 0.125, 0.8362, 0.125, 0.8709, 0.09375, 0.8709, 0.09375, 0.8362, 0.125, 0.8709, 0.125, 0.9056, 0.09375, 0.9056, 0.09375, 0.8709, 0.125, 0.9056, 0.125, 0.9403, 0.09375, 0.9403, 0.09375, 0.9056, 0.0625, 0.5238, 0.0625, 0.5932, 0.03125, 0.5932, 0.03125, 0.5237, 0.09375, 0.5932, 0.09375, 0.6279, 0.0625, 0.6279, 0.0625, 0.5932, 0.09375, 0.6279, 0.09375, 0.6626, 0.0625, 0.6626, 0.0625, 0.6279, 0.09375, 0.6626, 0.09375, 0.6973, 0.0625, 0.6973, 0.0625, 0.6626, 0.09375, 0.6973, 0.09375, 0.732, 0.0625, 0.732, 0.0625, 0.6973, 0.09375, 0.732, 0.09375, 0.7667, 0.0625, 0.7667, 0.0625, 0.732, 0.09375, 0.7667, 0.09375, 0.8014, 0.0625, 0.8014, 0.0625, 0.7667, 0.09375, 0.8014, 0.09375, 0.8362, 0.0625, 0.8362, 0.0625, 0.8014, 0.09375, 0.8362, 0.09375, 0.8709, 0.0625, 0.8709, 0.0625, 0.8362, 0.09375, 0.8709, 0.09375, 0.9056, 0.0625, 0.9056, 0.0625, 0.8709, 0.09375, 0.9056, 0.09375, 0.9403, 0.0625, 0.9403, 0.0625, 0.9056, 0.03125, 0.5237, 0.03125, 0.5932, 0.0, 0.5932, 0.0, 0.5238, 0.0625, 0.5932, 0.0625, 0.6279, 0.03125, 0.6279, 0.03125, 0.5932, 0.0625, 0.6279, 0.0625, 0.6626, 0.03125, 0.6626, 0.03125, 0.6279, 0.0625, 0.6626, 0.0625, 0.6973, 0.03125, 0.6973, 0.03125, 0.6626, 0.0625, 0.6973, 0.0625, 0.732, 0.03125, 0.732, 0.03125, 0.6973, 0.0625, 0.732, 0.0625, 0.7667, 0.03125, 0.7667, 0.03125, 0.732, 0.0625, 0.7667, 0.0625, 0.8014, 0.03125, 0.8014, 0.03125, 0.7667, 0.0625, 0.8014, 0.0625, 0.8362, 0.03125, 0.8362, 0.03125, 0.8014, 0.0625, 0.8362, 0.0625, 0.8709, 0.03125, 0.8709, 0.03125, 0.8362, 0.0625, 0.8709, 0.0625, 0.9056, 0.03125, 0.9056, 0.03125, 0.8709, 0.0625, 0.9056, 0.0625, 0.9403, 0.03125, 0.9403, 0.03125, 0.9056, 0.03125, 0.5932, 0.03125, 0.6279, 0.0, 0.6279, 0.0, 0.5932, 0.03125, 0.6279, 0.03125, 0.6626, 0.0, 0.6626, 0.0, 0.6279, 0.03125, 0.6626, 0.03125, 0.6973, 0.0, 0.6973, 0.0, 0.6626, 0.03125, 0.6973, 0.03125, 0.732, 0.0, 0.732, 0.0, 0.6973, 0.03125, 0.732, 0.03125, 0.7667, 0.0, 0.7667, 0.0, 0.732, 0.03125, 0.7667, 0.03125, 0.8014, 0.0, 0.8014, 0.0, 0.7667, 0.03125, 0.8014, 0.03125, 0.8362, 0.0, 0.8362, 0.0, 0.8014, 0.03125, 0.8362, 0.03125, 0.8709, 0.0, 0.8709, 0.0, 0.8362, 0.03125, 0.8709, 0.03125, 0.9056, 0.0, 0.9056, 0.0, 0.8709, 0.03125, 0.9056, 0.03125, 0.9403, 0.0, 0.9403, 0.0, 0.9056, 1.0, 0.5237, 1.0, 0.5932, 0.9688, 0.5932, 0.9688, 0.5237, 0.25, 0.4724, 0.2934, 0.4682, 0.2968, 0.4854, 0.25, 0.49, 0.2934, 0.4682, 0.3351, 0.4555, 0.3418, 0.4717, 0.2968, 0.4854, 0.3351, 0.4555, 0.3736, 0.4349, 0.3833, 0.4496, 0.3418, 0.4717, 0.3736, 0.4349, 0.4073, 0.4073, 0.4197, 0.4197, 0.3833, 0.4496, 0.4073, 0.4073, 0.4349, 0.3736, 0.4496, 0.3833, 0.4197, 0.4197, 0.4349, 0.3736, 0.4555, 0.3351, 0.4717, 0.3418, 0.4496, 0.3833, 0.4555, 0.3351, 0.4682, 0.2934, 0.4854, 0.2968, 0.4717, 0.3418, 0.4682, 0.2934, 0.4724, 0.25, 0.49, 0.25, 0.4854, 0.2968, 0.4724, 0.25, 0.4682, 0.2066, 0.4854, 0.2032, 0.49, 0.25, 0.4682, 0.2066, 0.4555, 0.1649, 0.4717, 0.1582, 0.4854, 0.2032, 0.4555, 0.1649, 0.4349, 0.1264, 0.4496, 0.1167, 0.4717, 0.1582, 0.4349, 0.1264, 0.4073, 0.09271, 0.4197, 0.08029, 0.4496, 0.1167, 0.4073, 0.09271, 0.3736, 0.06505, 0.3833, 0.05045, 0.4197, 0.08029, 0.3736, 0.06505, 0.3351, 0.04449, 0.3418, 0.02827, 0.3833, 0.05045, 0.3351, 0.04449, 0.2934, 0.03184, 0.2968, 0.01461, 0.3418, 0.02827, 0.2934, 0.03184, 0.25, 0.02756, 0.25, 0.01, 0.2968, 0.01461, 0.25, 0.02756, 0.2066, 0.03184, 0.2032, 0.01461, 0.25, 0.01, 0.2066, 0.03184, 0.1649, 0.04449, 0.1582, 0.02827, 0.2032, 0.01461, 0.1649, 0.04449, 0.1264, 0.06505, 0.1167, 0.05045, 0.1582, 0.02827, 0.1264, 0.06505, 0.09271, 0.09271, 0.08029, 0.08029, 0.1167, 0.05045, 0.09271, 0.09271, 0.06505, 0.1264, 0.05045, 0.1167, 0.08029, 0.08029, 0.06505, 0.1264, 0.04449, 0.1649, 0.02827, 0.1582, 0.05045, 0.1167, 0.04449, 0.1649, 0.03184, 0.2066, 0.01461, 0.2032, 0.02827, 0.1582, 0.03184, 0.2066, 0.02756, 0.25, 0.01, 0.25, 0.01461, 0.2032, 0.02756, 0.25, 0.03184, 0.2934, 0.01461, 0.2968, 0.01, 0.25, 0.03184, 0.2934, 0.04449, 0.3351, 0.02827, 0.3418, 0.01461, 0.2968, 0.04449, 0.3351, 0.06505, 0.3736, 0.05045, 0.3833, 0.02827, 0.3418, 0.06505, 0.3736, 0.09271, 0.4073, 0.08029, 0.4197, 0.05045, 0.3833, 0.09271, 0.4073, 0.1264, 0.4349, 0.1167, 0.4496, 0.08029, 0.4197, 0.1264, 0.4349, 0.1649, 0.4555, 0.1582, 0.4717, 0.1167, 0.4496, 0.1649, 0.4555, 0.2066, 0.4682, 0.2032, 0.4854, 0.1582, 0.4717, 0.2066, 0.4682, 0.25, 0.4724, 0.25, 0.49, 0.2032, 0.4854, 0.28, 0.4009, 0.25, 0.4039, 0.22, 0.4009, 0.1911, 0.3922, 0.1645, 0.3779, 0.1412, 0.3588, 0.1221, 0.3355, 0.1078, 0.3089, 0.09908, 0.28, 0.09613, 0.25, 0.09908, 0.22, 0.1078, 0.1911, 0.1221, 0.1645, 0.1412, 0.1412, 0.1645, 0.1221, 0.1911, 0.1078, 0.22, 0.09908, 0.25, 0.09613, 0.28, 0.09908, 0.3089, 0.1078, 0.3355, 0.1221, 0.3588, 0.1412, 0.3779, 0.1645, 0.3922, 0.1911, 0.4009, 0.22, 0.4039, 0.25, 0.4009, 0.28, 0.3922, 0.3089, 0.3779, 0.3355, 0.3588, 0.3588, 0.3355, 0.3779, 0.3089, 0.3922, 0.2934, 0.4682, 0.25, 0.4724, 0.25, 0.4724, 0.2934, 0.4682, 0.09271, 0.4073, 0.06505, 0.3736, 0.06505, 0.3736, 0.09271, 0.4073, 0.2934, 0.03184, 0.3351, 0.04449, 0.3351, 0.04449, 0.2934, 0.03184, 0.3351, 0.4555, 0.2934, 0.4682, 0.2934, 0.4682, 0.3351, 0.4555, 0.1264, 0.4349, 0.09271, 0.4073, 0.09271, 0.4073, 0.1264, 0.4349, 0.25, 0.02756, 0.2934, 0.03184, 0.2934, 0.03184, 0.25, 0.02756, 0.3736, 0.4349, 0.3351, 0.4555, 0.3351, 0.4555, 0.3736, 0.4349, 0.1649, 0.4555, 0.1264, 0.4349, 0.1264, 0.4349, 0.1649, 0.4555, 0.2066, 0.03184, 0.25, 0.02756, 0.25, 0.02756, 0.2066, 0.03184, 0.4073, 0.4073, 0.3736, 0.4349, 0.3736, 0.4349, 0.4073, 0.4073, 0.2066, 0.4682, 0.1649, 0.4555, 0.1649, 0.4555, 0.2066, 0.4682, 0.1649, 0.04449, 0.2066, 0.03184, 0.2066, 0.03184, 0.1649, 0.04449, 0.4349, 0.3736, 0.4073, 0.4073, 0.4073, 0.4073, 0.4349, 0.3736, 0.25, 0.4724, 0.2066, 0.4682, 0.2066, 0.4682, 0.25, 0.4724, 0.1264, 0.06505, 0.1649, 0.04449, 0.1649, 0.04449, 0.1264, 0.06505, 0.4555, 0.3351, 0.4349, 0.3736, 0.4349, 0.3736, 0.4555, 0.3351, 0.09271, 0.09271, 0.1264, 0.06505, 0.1264, 0.06505, 0.09271, 0.09271, 0.4682, 0.2934, 0.4555, 0.3351, 0.4555, 0.3351, 0.4682, 0.2934, 0.06505, 0.1264, 0.09271, 0.09271, 0.09271, 0.09271, 0.06505, 0.1264, 0.4724, 0.25, 0.4682, 0.2934, 0.4682, 0.2934, 0.4724, 0.25, 0.04449, 0.1649, 0.06505, 0.1264, 0.06505, 0.1264, 0.04449, 0.1649, 0.4682, 0.2066, 0.4724, 0.25, 0.4724, 0.25, 0.4682, 0.2066, 0.03184, 0.2066, 0.04449, 0.1649, 0.04449, 0.1649, 0.03184, 0.2066, 0.4555, 0.1649, 0.4682, 0.2066, 0.4682, 0.2066, 0.4555, 0.1649, 0.02756, 0.25, 0.03184, 0.2066, 0.03184, 0.2066, 0.02756, 0.25, 0.4349, 0.1264, 0.4555, 0.1649, 0.4555, 0.1649, 0.4349, 0.1264, 0.03184, 0.2934, 0.02756, 0.25, 0.02756, 0.25, 0.03184, 0.2934, 0.4073, 0.09271, 0.4349, 0.1264, 0.4349, 0.1264, 0.4073, 0.09271, 0.04449, 0.3351, 0.03184, 0.2934, 0.03184, 0.2934, 0.04449, 0.3351, 0.3736, 0.06505, 0.4073, 0.09271, 0.4073, 0.09271, 0.3736, 0.06505, 0.06505, 0.3736, 0.04449, 0.3351, 0.04449, 0.3351, 0.06505, 0.3736, 0.25, 0.4039, 0.28, 0.4009, 0.2934, 0.4682, 0.25, 0.4724, 0.28, 0.4009, 0.3089, 0.3922, 0.3351, 0.4555, 0.2934, 0.4682, 0.3089, 0.3922, 0.3355, 0.3779, 0.3736, 0.4349, 0.3351, 0.4555, 0.3355, 0.3779, 0.3588, 0.3588, 0.4073, 0.4073, 0.3736, 0.4349, 0.3588, 0.3588, 0.3779, 0.3355, 0.4349, 0.3736, 0.4073, 0.4073, 0.3779, 0.3355, 0.3922, 0.3089, 0.4555, 0.3351, 0.4349, 0.3736, 0.3922, 0.3089, 0.4009, 0.28, 0.4682, 0.2934, 0.4555, 0.3351, 0.4009, 0.28, 0.4039, 0.25, 0.4724, 0.25, 0.4682, 0.2934, 0.4039, 0.25, 0.4009, 0.22, 0.4682, 0.2066, 0.4724, 0.25, 0.4009, 0.22, 0.3922, 0.1911, 0.4555, 0.1649, 0.4682, 0.2066, 0.3922, 0.1911, 0.3779, 0.1645, 0.4349, 0.1264, 0.4555, 0.1649, 0.3779, 0.1645, 0.3588, 0.1412, 0.4073, 0.09271, 0.4349, 0.1264, 0.3588, 0.1412, 0.3355, 0.1221, 0.3736, 0.06505, 0.4073, 0.09271, 0.3355, 0.1221, 0.3089, 0.1078, 0.3351, 0.04449, 0.3736, 0.06505, 0.3089, 0.1078, 0.28, 0.09908, 0.2934, 0.03184, 0.3351, 0.04449, 0.28, 0.09908, 0.25, 0.09613, 0.25, 0.02756, 0.2934, 0.03184, 0.25, 0.09613, 0.22, 0.09908, 0.2066, 0.03184, 0.25, 0.02756, 0.22, 0.09908, 0.1911, 0.1078, 0.1649, 0.04449, 0.2066, 0.03184, 0.1911, 0.1078, 0.1645, 0.1221, 0.1264, 0.06505, 0.1649, 0.04449, 0.1645, 0.1221, 0.1412, 0.1412, 0.09271, 0.09271, 0.1264, 0.06505, 0.1412, 0.1412, 0.1221, 0.1645, 0.06505, 0.1264, 0.09271, 0.09271, 0.1221, 0.1645, 0.1078, 0.1911, 0.04449, 0.1649, 0.06505, 0.1264, 0.1078, 0.1911, 0.09908, 0.22, 0.03184, 0.2066, 0.04449, 0.1649, 0.09908, 0.22, 0.09613, 0.25, 0.02756, 0.25, 0.03184, 0.2066, 0.09613, 0.25, 0.09908, 0.28, 0.03184, 0.2934, 0.02756, 0.25, 0.09908, 0.28, 0.1078, 0.3089, 0.04449, 0.3351, 0.03184, 0.2934, 0.1078, 0.3089, 0.1221, 0.3355, 0.06505, 0.3736, 0.04449, 0.3351, 0.1221, 0.3355, 0.1412, 0.3588, 0.09271, 0.4073, 0.06505, 0.3736, 0.1412, 0.3588, 0.1645, 0.3779, 0.1264, 0.4349, 0.09271, 0.4073, 0.1645, 0.3779, 0.1911, 0.3922, 0.1649, 0.4555, 0.1264, 0.4349, 0.1911, 0.3922, 0.22, 0.4009, 0.2066, 0.4682, 0.1649, 0.4555, 0.22, 0.4009, 0.25, 0.4039, 0.25, 0.4724, 0.2066, 0.4682])
me_cylinder.materials.append(mat_m_base)
me_cylinder.materials.append(mat_m_black)
me_cylinder.materials.append(mat_m_white)
me_cylinder.update()

# ---- objects
ob_camera = bpy.data.objects.new('Camera', cam_camera)
ob_barrel = bpy.data.objects.new('Barrel', me_cylinder)

# ---- transforms, parenting, visibility, modifiers, constraints
ob_camera.location = (7.359, -6.926, 4.958)
ob_camera.rotation_euler = (1.109, 0.0, 0.8149)
ob_camera.lock_rotations_4d = False
ob_camera.empty_display_type = 'ARROWS'
ob_camera.color = (0.0, 0.0, 0.0, 0.0)
ob_camera.display_type = 'WIRE'
ob_camera.lineart.crease_threshold = 0.0
ob_barrel.location = (0.0, 0.0, 0.0)
ob_barrel.scale = (0.4455, 0.4455, 0.4455)
_m = ob_barrel.modifiers.new('Smooth by Angle', 'NODES')
_m.node_group = ng_smooth_by_angle
_m.use_pin_to_last = True
_m.show_group_selector = False

# ---- collection membership
col_collection.objects.link(ob_camera)
col_collection.objects.link(ob_barrel)

# ---- scene / render settings (as saved in the file)
scene.camera = ob_camera
scene.frame_start = 1; scene.frame_end = 250; scene.frame_set(1)
scene.render.engine = 'BLENDER_EEVEE_NEXT'
bpy.context.view_layer.update()

# ---- added for rendering (the .blend has no usable light): sun
light_auto_sun = bpy.data.lights.new('AutoSun', 'SUN')
light_auto_sun.energy = 3.0
light_auto_sun.angle = 0.0523599
ob_auto_sun = bpy.data.objects.new('AutoSun', light_auto_sun)
scene.collection.objects.link(ob_auto_sun)
ob_auto_sun.rotation_euler = (0.872665, 0.174533, 0.523599)
bpy.context.view_layer.update()
